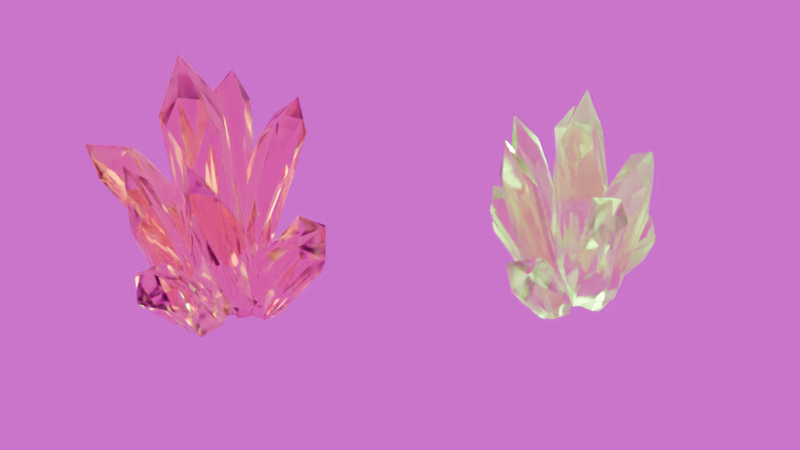 # Source: Crystals.blend  (saved by Blender 4.1.24; exported with 4.5.12 LTS)
import bpy
from mathutils import Matrix  # noqa: F401  (used for matrix-valued properties, if any)

bpy.ops.wm.read_factory_settings(use_empty=True)
scene = bpy.context.scene
scene.name = 'Scene'

# ---- collections
col_collection = bpy.data.collections.new('Collection'); scene.collection.children.link(col_collection)

# ---- images (referenced by path relative to the original .blend; pixels are not part of the script)
import os
ASSET_DIR = os.environ.get("B2B_ASSET_DIR", "")  # directory of the original .blend (textures are referenced by path, not embedded)
HERE = os.path.dirname(os.path.abspath(__file__))  # packed textures are extracted next to this script under _unpacked/

def load_image(name, relpath, width, height, colorspace="sRGB"):
    """Load a texture the original file referenced (path relative to the .blend, or extracted next to this script)."""
    p = next((c for c in (os.path.join(HERE, relpath), os.path.join(ASSET_DIR, relpath)) if relpath and os.path.exists(c)), "")
    if p:
        img = bpy.data.images.load(p, check_existing=True)
        img.name = name
    else:  # same state as the original file: an image datablock whose file is absent (Cycles renders it pink)
        img = bpy.data.images.new(name, width, height)
        img.source = "FILE"
        img.filepath = "//" + (relpath or name)
    img.colorspace_settings.name = colorspace
    return img
img_kloofendal_43d_clear_puresky_1k_exr = load_image('kloofendal_43d_clear_puresky_1k.exr', 'kloofendal_43d_clear_puresky_1k.exr', 1024, 1024, 'Linear Rec.709')

# ---- materials (node trees are filled in below, after node groups)
mat_material = bpy.data.materials.new('Material')
mat_crystal_001 = bpy.data.materials.new('Crystal.001')

# ---- material node trees
mat_material.use_nodes = True; mat_material.node_tree.nodes.clear()
_N = mat_material.node_tree.nodes; _L = mat_material.node_tree.links
n0 = _N.new('ShaderNodeBsdfPrincipled'); n0.name = 'Principled BSDF'; n0.location = (20, 200)
n0.inputs[0].default_value = (1.0, 0.4324, 0.4605, 1.0)
n0.inputs[2].default_value = 0.07456
n0.inputs[18].default_value = 1.0
n1 = _N.new('ShaderNodeOutputMaterial'); n1.name = 'Material Output'; n1.location = (310, 200)
_L.new(n0.outputs[0], n1.inputs[0])
n1.is_active_output = True
mat_crystal_001.use_nodes = True; mat_crystal_001.node_tree.nodes.clear()
_N = mat_crystal_001.node_tree.nodes; _L = mat_crystal_001.node_tree.links
n0 = _N.new('ShaderNodeBsdfPrincipled'); n0.name = 'Principled BSDF'; n0.location = (-4, 250)
n0.inputs[0].default_value = (0.9481, 1.0, 0.5225, 1.0)
n0.inputs[2].default_value = 0.1491
n0.inputs[18].default_value = 1.0
n1 = _N.new('ShaderNodeOutputMaterial'); n1.name = 'Material Output'; n1.location = (286, 250)
_L.new(n0.outputs[0], n1.inputs[0])
n1.is_active_output = True

# ---- world
world_world = bpy.data.worlds.new('World'); scene.world = world_world
world_world.use_nodes = True; world_world.node_tree.nodes.clear()
_N = world_world.node_tree.nodes; _L = world_world.node_tree.links
n0 = _N.new('ShaderNodeOutputWorld'); n0.name = 'World Output'; n0.location = (347, 106)
n1 = _N.new('ShaderNodeBackground'); n1.name = 'Background'; n1.location = (57, 106)
n2 = _N.new('ShaderNodeTexEnvironment'); n2.name = 'Environment Texture'; n2.location = (-211, 153)
n2.image = img_kloofendal_43d_clear_puresky_1k_exr
_L.new(n1.outputs[0], n0.inputs[0])
_L.new(n2.outputs[0], n1.inputs[0])
n0.is_active_output = True
world_world.color = (0.05088, 0.05088, 0.05088)
world_world.use_sun_shadow = False
world_world.sun_shadow_jitter_overblur = 0.0

# ---- cameras
cam_camera = bpy.data.cameras.new('Camera')

# ---- lights
light_point_001 = bpy.data.lights.new('Point.001', 'POINT')
light_point_001.color = (0.2993, 1.0, 0.04676)
light_point_001.transmission_factor = 0.0
light_point_001.energy = 2e+04
light_point_001.shadow_soft_size = 0.3696
light_point_001.shadow_maximum_resolution = 0.006
light_point_001.use_absolute_resolution = True
light_point_002 = bpy.data.lights.new('Point.002', 'POINT')
light_point_002.color = (1.0, 0.6536, 0.006979)
light_point_002.transmission_factor = 0.0
light_point_002.energy = 1e+04
light_point_002.shadow_soft_size = 0.3696
light_point_002.shadow_maximum_resolution = 0.006
light_point_002.use_absolute_resolution = True

# ---- meshes
me_cube_002 = bpy.data.meshes.new('Cube.002')
me_cube_002.from_pydata([(-1.739, -0.217, -0.9274), (2.745, 0.4394, 0.6949), (-1.328, 3.391, -0.4564), (2.433, -0.3944, 0.6888), (-2.747, -1.681, 0.5428), (3.54, 0.5228, 0.5667), (-2.023, 2.651, -0.2717), (3.559, 0.1986, 0.8287), (-2.995, -1.933, -0.06288), (-2.137, -2.101, 0.518), (0.9364, -0.6364, -0.5123), (-0.09729, 3.257, -0.4176), (2.439, -0.4034, 0.688), (-1.286, 3.529, -0.3338), (-2.591, -0.9291, 0.5799), (2.602, -0.6545, 0.2822), (2.065, 0.4133, 0.5064), (2.94, -2.494, -0.1198), (3.529, -0.2609, 0.5228), (-2.641, -1.892, 0.8921), (-2.018, 2.642, -0.2683), (3.44, 0.2149, 0.4182), (-0.4105, -2.142, 0.593), (-1.022, 1.719, -0.242), (2.422, 0.947, 0.2445), (-0.4269, 2.532, -0.1178), (-3.237, -2.551, -0.2408), (0.399, -1.85, -0.7638), (-2.099, -2.209, 0.004651), (-0.1616, 2.464, -0.2132), (2.291, -2.05, 0.03489), (-0.1482, 2.489, -0.2225), (-2.128, -2.098, 0.5187), (-0.1566, 2.894, -0.6678), (-2.746, -2.631, 0.05787), (-1.485, -1.294, 0.2806), (-0.9057, 3.142, -0.5794), (-2.666, -1.789, 0.3053), (-1.869, -1.165, 0.6057), (-3.065, 0.8488, 0.6628), (-1.302, 0.1594, -0.3778), (2.584, -3.264, -0.2619), (-1.92, -0.9117, 0.4958), (-0.02295, -1.295, -0.929), (-2.207, -0.7948, 0.4749), (-1.871, -0.232, -0.7891), (-1.987, 0.007415, -0.6598), (-3.231, -2.562, -0.2417), (-1.771, 0.3051, -0.6928), (1.502, 2.152, 0.7994), (-2.643, -0.6731, 0.1964), (2.911, -2.761, -0.02469), (-2.687, -0.8634, 0.1715), (-2.12, -2.712, -0.4206), (-1.083, -1.809, 0.5443), (-3.023, -1.53, -0.2307), (-2.028, -2.919, -0.1405), (-0.03095, 0.6585, 1.037), (1.721, -0.6552, -0.6802), (-1.817, -2.384, -0.1167), (-0.3592, -2.89, 0.5137), (2.281, -2.055, 0.03586), (1.366, -2.347, -0.1567), (-1.03, -2.662, 0.8672), (1.763, -3.227, -0.07025), (0.7429, -2.278, -0.7171), (0.7334, 1.555, 0.8227), (1.765, -3.22, -0.1789), (-3.157, -0.1042, 0.6095), (1.792, -3.224, -0.185), (-0.5307, -1.098, -0.5599), (1.595, -1.408, -0.9148), (2.576, -2.703, -0.4667), (-1.0, 4.112e-07, 1.0), (2.804, -2.471, -0.2847), (-1.091, -1.814, 0.5434), (2.367, 1.635, 0.7554), (1.996, 1.79, 1.046), (-1.119, -2.13, 0.1878), (-0.2147, -1.59, 0.416), (1.0, -4.112e-07, 1.0), (-1.141, -2.833, 0.4674), (-2.066, 1.126, 0.6936), (0.03722, -2.121, -0.5005), (-0.1492, -1.997, -0.5492), (0.3324, 1.368, -0.5903), (-0.8683, -2.829, 0.3618), (-3.233, 0.6829, 0.8428), (-0.536, -2.852, 0.3695), (-0.03233, 1.329e-08, 1.482), (0.7343, 1.543, 0.8233), (1.037, 0.5533, 0.4542), (0.2691, -2.35, 0.2018), (0.2801, -2.129, 0.2107), (1.013, 2.124, 0.5341), (1.928, 0.8773, 0.7714), (1.488, 0.3042, -0.836), (2.205, 1.158, 0.6189), (-1.0, -0.01507, 1.0), (1.283, 1.25, -0.7987), (-3.149, -0.1129, 0.6106), (1.847, 1.979, 0.2704), (-1.707, -0.2609, 0.3676), (-0.4494, -0.9431, 0.5803), (-0.478, 1.0, 0.7466), (-1.98, 0.07435, 0.7805), (0.2864, -1.0, 1.0), (0.8561, -0.7775, -0.3872), (-1.655, 0.323, 0.6606), (-1.658, 0.3581, 0.6589), (0.5647, -0.8561, 0.8436), (0.8709, -0.4511, 0.8282), (-1.642, 1.436, 0.3008), (-2.463, 1.121, 0.4586), (1.0, 0.6166, 0.5044), (0.7252, 0.8164, 0.4948), (-0.9684, -0.3484, -0.2761), (-0.9687, -0.3464, -0.277), (-0.9648, -0.3449, -0.1055), (-0.9997, -0.1937, -0.4219), (-1.0, -0.1923, -0.4221), (-1.0, -0.1242, 0.08126), (-0.867, 0.05336, -0.5549), (-0.7238, 0.4418, 0.2194), (-0.7348, 0.4208, 0.2263), (-0.8661, 0.161, 0.2285), (-0.5432, 1.0, -0.03699), (-0.01799, 0.8779, -0.2719), (-0.2261, 1.0, -0.1949), (0.6791, 0.8271, 0.3573), (0.7253, 0.8145, 0.3834), (0.2546, 0.8878, -0.4098), (0.2621, 0.928, -0.4224), (0.2739, 0.8603, -0.05555), (0.4635, 0.8393, 0.208), (0.4606, 0.8398, 0.2023), (1.0, 0.6087, 0.4604), (1.0, 0.5303, 0.4137), (1.0, 0.4666, 0.327), (0.9901, 0.6231, 0.4618), (0.2942, 1.099, -0.4759), (0.3087, 1.315, -0.608), (0.4285, 1.321, -0.6717), (0.4928, 1.319, -0.709), (0.5471, 1.314, -0.7283), (0.5336, 1.306, -0.7392), (-0.002991, -0.9929, -0.9094), (0.04489, -1.0, -0.9282), (0.3045, -0.946, -0.2031), (0.5644, -0.9904, -0.3586), (-0.01061, -0.9967, -0.9069), (-0.01685, -1.0, -0.9029), (0.09125, -1.0, -0.2246), (-0.06722, -0.9952, -0.8678), (-0.2035, -0.9767, -0.3515), (-0.3661, -0.9256, -0.6553), (-0.3395, -0.9398, -0.4208), (0.6403, -0.9421, -0.4299), (0.7299, -0.6764, -0.6017), (0.7292, -0.6761, -0.6026), (0.7212, -0.4358, -0.8409), (0.6139, -1.813, -0.5919), (0.4701, -1.813, -0.7007), (0.4002, -1.404, -0.9094), (0.72, -0.9725, -0.5107), (0.763, -1.178, -0.4485), (0.762, -1.22, -0.4374), (0.8004, -1.55, -0.3894), (0.7622, -1.218, -0.4381), (0.7484, -0.8638, -0.5353), (0.7224, -0.7216, -0.5776), (0.7313, -0.6763, -0.6027), (0.7612, -1.762, -0.4677), (0.3853, -1.681, -0.7625), (0.3193, -1.561, -0.8198), (0.4012, -1.738, -0.734), (0.8019, -1.603, -0.3968), (0.7988, -1.561, -0.3886), (-0.8029, -0.7991, -0.5802), (-0.4907, -0.8912, -0.7385), (-0.6705, -0.8485, -0.6359), (-0.532, -0.8804, -0.6875), (-0.5058, -0.887, -0.7144), (-0.8732, -0.8023, -0.4588), (-0.8393, -0.5018, -0.5223), (-1.0, -0.1932, -0.4293), (-0.9071, -0.4013, -0.4533), (-0.9886, -0.253, -0.4029), (-0.9737, -0.3352, -0.3988), (-0.9284, -0.3805, -0.4308), (-0.8895, 0.006905, -0.5691), (-0.8577, -0.7643, -0.573), (-0.8728, -0.8004, -0.5205), (-0.872, -0.8006, -0.5193), (-0.8635, -0.8033, -0.5039), (-0.8634, -0.8007, -0.4701), (-0.8611, -0.8015, -0.4726), (-0.8557, -0.8046, -0.4923), (-0.8558, -0.8045, -0.4924), (-1.676, -0.2347, -0.02556), (-1.67, -0.1659, -0.1012), (-1.632, -0.2729, -0.008299), (-1.037, -0.1921, -0.4038), (-1.325, -0.3069, -0.1328), (-1.395, -0.2988, -0.07314), (-1.556, -0.2811, -0.01853), (-1.345, 0.1147, -0.3379), (-1.318, 0.1327, -0.356), (-0.97, 0.08663, -0.5136), (-1.269, 0.1465, -0.3837), (-2.276, -1.27, -0.1732), (-2.269, -1.337, -0.1606), (-2.097, -1.326, -0.1596), (-1.848, -0.2913, -0.801), (-1.853, -0.2417, -0.7983), (-1.684, -0.3314, -0.8828), (-1.787, -0.4107, -0.8325), (-1.814, -0.3256, -0.8182), (-1.825, -0.3627, -0.8131), (-2.11, -0.8988, -0.4193), (-2.011, -0.5709, -0.5465), (-1.923, -0.3427, -0.7138), (-1.861, -0.2249, -0.7898), (-2.012, -0.6136, -0.529), (-2.1, -0.8296, -0.447), (-1.525, -0.2964, -0.9205), (-1.261, -1.092, -0.4118), (-0.8678, 0.07127, -0.5997), (-0.8454, 0.1356, -0.5881), (-0.8603, 0.0877, -0.5969), (-1.303, 0.6247, -0.4986), (-1.143, 0.3853, -0.511), (-1.106, 0.9872, -0.3931), (-1.084, 1.037, -0.3796), (-1.047, 1.095, -0.3705), (-0.7071, 1.307, -0.3545), (-1.313, 0.7502, -0.4774), (-0.1776, 1.355, -0.387), (0.2132, 1.333, -0.5706), (-0.09511, 1.311, -0.4029), (0.03311, 1.279, -0.4488), (0.2954, 1.176, -0.5211), (0.2994, 1.177, -0.5238), (0.2996, 1.18, -0.5253), (0.242, 1.36, -0.716), (-0.5524, 1.405, -0.3461), (0.1857, 1.348, -0.6198), (0.3011, 1.276, -0.8029), (0.3, 1.18, -0.5242), (-1.348, 0.3323, -0.5821), (-1.535, 0.376, -0.6724), (-1.519, 0.3703, -0.665), (-1.529, 0.4059, -0.7026), (-1.471, 0.4104, -0.8632), (-1.437, 0.3059, -0.9137), (-0.8815, 0.09867, -0.5928), (-1.504, 0.4911, -0.8073), (-1.273, 0.275, -0.5572), (-1.272, 0.2745, -0.5568), (-1.159, 0.2086, -0.5467), (1.0, -4.112e-07, -0.2125), (0.8877, -0.607, -0.5216), (0.896, -0.5443, -0.4661), (0.9795, -0.07163, -0.2308), (0.9323, -0.3418, -0.2801), (1.0, 0.03083, -0.2104), (1.0, 0.1355, -0.1887), (0.8153, -0.4719, -0.7187), (0.8105, -0.4586, -0.7359), (0.8651, -0.6103, -0.5394), (1.616, 0.6361, -0.6292), (1.648, 0.7088, -0.589), (1.79, 0.8649, -0.3074), (1.597, 0.598, -0.6566), (1.908, 0.994, -0.07207), (1.922, 0.9547, -0.0104), (1.921, 0.8963, 0.02225), (1.559, 0.4811, -0.7158), (1.555, 0.384, -0.7002), (1.932, 0.8326, 0.06402), (1.561, 0.5038, -0.7172), (1.469, 0.4165, 0.1503), (1.522, 0.3484, -0.7123), (1.746, 0.64, 0.1057), (1.774, 0.6676, 0.07878), (1.505, 0.4499, 0.1787), (1.045, -0.07159, -0.9029), (1.641, 0.5619, 0.1734), (0.8877, -0.4756, -0.7215), (-0.394, 1.785, -0.8994), (-0.01063, -1.286, -0.9328), (1.341, -1.708, -0.9308), (-1.733, -0.2136, -0.9292), (-1.574, 1.214, -0.912), (-1.371, -1.527, -0.9425), (-0.5604, -1.279, -0.9355), (-1.418, 0.3108, -0.9216), (1.488, 0.5292, -0.9043), (1.461, 0.3354, -0.9067), (1.323, 0.9475, -0.9004), (1.454, 0.617, -0.9035), (-1.01, 1.549, -0.9052), (-1.634, -1.057, -0.9384), (0.1494, 1.509, -0.8998), (0.7599, -0.3182, -0.9178), (1.007, -0.1267, -0.9143), (0.888, -0.329, -0.9172), (0.9454, -0.3025, -0.9166), (0.6303, -1.666, -0.9339), (-1.447, 0.3885, -0.9208), (1.418, -0.6646, -0.9184), (-1.588, -0.3819, -0.9304), (-1.501, 1.372, -0.9098), (1.098, -0.02889, -0.9127), (0.6587, 1.146, -0.9014), (0.04374, -1.0, -0.9292), (-0.0211, -1.0, -0.9296), (0.4022, -1.339, -0.9313), (1.395, -0.5771, -0.9175), (-0.1552, -0.9708, -0.9299), (-0.3266, -0.8421, -0.9293), (0.7573, -1.782, -0.9346), (0.5173, -0.5492, -0.9217), (-1.486, -0.2845, -0.9287), (0.9971, -1.778, -0.9334), (0.8602, 1.246, -0.8993), (1.543, -1.24, -0.9244), (1.502, -1.476, -0.9273), (0.2565, 1.191, -0.903), (1.012, -0.1004, -0.914), (1.011, 1.227, -0.8987), (0.7507, 1.239, -0.8999), (0.04858, -0.9954, -0.9292), (1.108, -0.5157, -0.9183)], [], [(80, 106, 110, 111), (57, 80, 114, 115), (189, 186, 184, 183, 103, 98, 73, 121, 118, 116, 117, 119, 120, 185, 187, 188), (260, 80, 111, 107, 261, 262, 264, 263), (125, 121, 73, 104, 126, 123, 124), (185, 120, 122, 228, 229, 227, 190), (80, 89, 106), (131, 132, 127, 57, 115, 130, 129, 134, 135, 133), (127, 128, 126, 104, 57), (80, 57, 89), (89, 73, 98, 106), (320, 319, 179), (191, 178, 180, 192), (148, 149, 110, 106, 152), (137, 136, 114, 80, 260, 265, 266, 138), (57, 73, 89), (98, 103, 106), (104, 73, 57), (155, 151, 153), (149, 157, 107, 111, 110), (315, 332, 147), (261, 107, 157, 158, 159, 267, 269), (115, 114, 136, 139, 130), (82, 105, 108, 109), (39, 82, 112, 113), (203, 202, 119, 117, 116, 118, 102, 100, 68, 200, 199, 201, 205, 204), (82, 109, 123, 126, 128, 127, 132, 140), (228, 122, 120, 119, 202, 208, 209, 207, 206, 200, 68, 230, 231), (82, 87, 105), (233, 232, 39, 113, 235, 234), (39, 232, 236), (82, 39, 87), (87, 68, 100, 105), (124, 108, 105, 125), (241, 240, 239, 237, 112, 82, 140, 242), (243, 141, 142, 238), (39, 68, 87), (105, 100, 102), (39, 236, 230, 68), (121, 125, 105, 102, 118), (124, 123, 109, 108), (113, 112, 237), (245, 235, 113), (237, 245, 113), (246, 238, 142, 143, 144, 244), (95, 97, 76), (49, 76, 101), (136, 137, 91, 90, 66, 133, 135, 134, 129, 130, 139), (248, 242, 140, 132, 131, 133, 66, 94, 85, 141, 243), (76, 77, 95), (325, 49, 101, 99, 330), (76, 49, 77), (77, 66, 90, 95), (142, 141, 85, 143), (49, 66, 77), (90, 91, 95), (66, 49, 94), (281, 95, 91, 137, 138, 266), (284, 279, 97, 95, 281, 285, 287, 283), (313, 298, 96), (299, 99, 101, 300), (330, 99, 299), (60, 81, 86, 88), (332, 290, 43, 150, 146, 147), (22, 60, 92, 93), (156, 155, 70, 78, 75, 54), (161, 60, 88, 83, 162), (154, 156, 54, 79, 148, 152), (317, 163, 43, 290), (60, 63, 81), (166, 168, 165, 164, 22, 93, 167), (170, 171, 158, 157, 149, 148, 79, 22, 164, 169), (60, 22, 63), (63, 54, 75, 81), (151, 150, 43, 70, 155, 153), (171, 159, 158), (43, 84, 86, 81), (92, 60, 161, 172), (22, 54, 63), (81, 75, 78), (54, 22, 79), (43, 81, 78, 70), (83, 88, 86, 84), (175, 162, 83, 84, 43, 163, 174, 173), (177, 167, 93, 92, 172, 176), (41, 64, 67, 69), (173, 174, 27), (17, 41, 72, 74), (169, 164, 165, 168, 166, 167, 177, 62, 61, 30, 170), (324, 41, 69, 65, 321), (159, 171, 170, 30, 58, 288, 267), (322, 160, 333), (41, 51, 64), (310, 17, 74, 71, 326), (41, 17, 51), (51, 30, 61, 64), (175, 173, 27), (27, 65, 67, 64), (324, 291, 72, 41), (17, 30, 51), (64, 61, 62), (30, 17, 58), (162, 175, 27, 64, 62, 177, 176, 172, 161), (65, 69, 67), (28, 56, 59), (211, 210, 8, 28, 212), (180, 178, 28, 59, 181), (28, 34, 56), (210, 219, 8), (224, 223, 220, 221, 222, 45, 55, 8, 219), (8, 34, 28), (34, 26, 47, 56), (222, 214, 45), (226, 212, 28, 178, 191), (8, 26, 34), (56, 47, 53), (26, 8, 55), (295, 56, 53, 294), (14, 38, 42, 44), (4, 14, 50, 52), (198, 197, 196, 35, 32, 9, 226, 191, 192, 193, 194), (200, 206, 40, 249, 251, 250, 252, 14, 44, 199), (226, 9, 37, 211, 212), (14, 19, 38), (223, 4, 52, 46, 0, 217, 213, 214, 222, 221, 220), (224, 219, 210, 211, 37, 4, 223), (0, 216, 218, 217), (14, 4, 19), (296, 292, 0, 253, 254), (19, 9, 32, 38), (0, 225, 215, 216), (203, 204, 42, 38, 187, 185, 190, 227, 255, 208, 202), (252, 256, 48, 50, 14), (4, 9, 19), (38, 32, 35), (9, 4, 37), (187, 38, 35, 196, 195, 183, 184, 186, 189, 188), (201, 199, 44, 42, 204, 205), (40, 206, 207, 209), (258, 257, 249, 40, 209, 208, 255, 259), (50, 48, 46, 52), (48, 256, 253, 0, 46), (11, 25, 29, 31), (2, 11, 33, 36), (258, 259, 231, 230, 236, 232, 233, 23, 20, 6, 250, 251, 249, 257), (247, 11, 31, 248, 243, 238, 246, 244), (11, 13, 25), (301, 2, 36, 289), (11, 2, 13), (13, 6, 20, 25), (296, 254, 309), (241, 29, 25, 239, 240), (303, 33, 11, 247, 328), (2, 6, 13), (25, 20, 23), (237, 239, 25, 23, 233, 234, 235, 245), (255, 227, 229, 228, 231, 259), (248, 31, 29, 241, 242), (303, 289, 36, 33), (5, 18, 21), (1, 5, 24), (261, 269, 10, 15, 12, 3, 264, 262), (270, 271, 5, 21, 280, 273), (266, 265, 260, 263, 264, 3, 16, 285, 281), (5, 7, 18), (1, 24, 274, 275, 276, 279, 284), (16, 1, 284, 283, 287, 285), (5, 1, 7), (7, 3, 12, 18), (24, 5, 271, 272), (1, 3, 7), (18, 12, 15), (16, 3, 1), (307, 18, 15, 10, 306), (329, 286, 305), (274, 24, 272), (71, 327, 326), (143, 85, 94, 49, 325, 331, 145, 144), (288, 58, 318, 333, 160, 268), (197, 198, 194, 193, 192, 180, 181, 182, 179, 319, 316, 151, 155, 156, 154, 152, 106, 103, 183, 195, 196), (150, 151, 316, 315, 147, 146), (247, 244, 144, 145, 314, 328), (145, 331, 314), (96, 278, 282, 286, 329, 313), (225, 323, 311, 215), (58, 17, 310, 318), (163, 317, 308, 27, 174), (27, 308, 321, 65), (332, 315, 316, 319, 320, 295, 294, 302, 311, 323, 292, 296, 309, 293, 312, 301, 289, 303, 328, 314, 331, 325, 330, 299, 300, 297, 298, 313, 329, 305, 307, 306, 304, 322, 333, 318, 310, 326, 327, 291, 324, 321, 308, 317, 290), (21, 18, 307, 305, 286, 282, 278, 277, 280), (268, 160, 322, 304), (268, 304, 306, 10, 269, 267, 288), (216, 215, 311, 302, 26, 55, 45, 214, 213, 217, 218), (2, 301, 312), (278, 96, 298, 297, 76, 97, 279, 276, 275, 274, 272, 271, 270, 273, 280, 277), (76, 297, 300, 101), (182, 181, 59, 56, 295, 320, 179), (47, 26, 302, 294, 53), (252, 250, 6, 293, 309, 254, 253, 256), (6, 2, 312, 293), (225, 0, 292, 323), (72, 291, 327, 71, 74)])
_uv = me_cube_002.uv_layers.new(name='UVMap')
_uv.uv.foreach_set('vector', [0.625, 0.625, 0.7142, 0.75, 0.649, 0.7429, 0.6077, 0.6934, 0.6331, 0.3845, 0.625, 0.625, 0.563, 0.5479, 0.5628, 0.4808, 0.4464, 0.09622, 0.444, 0.09265, 0.4364, 0.07274, 0.4427, 0.04029, 0.5725, 0.347, 0.625, 0.1231, 0.625, 0.125, 0.5102, 0.1095, 0.4861, 0.1172, 0.465, 0.106, 0.4649, 0.106, 0.4473, 0.101, 0.4472, 0.101, 0.4463, 0.1008, 0.4495, 0.1018, 0.4498, 0.1007, 0.4734, 0.625, 0.625, 0.625, 0.6077, 0.6934, 0.4516, 0.7402, 0.4348, 0.7149, 0.4418, 0.7057, 0.4653, 0.6758, 0.4713, 0.6358, 0.533, 0.1631, 0.5102, 0.1095, 0.625, 0.125, 0.6276, 0.3471, 0.5078, 0.3099, 0.537, 0.218, 0.5375, 0.2139, 0.4463, 0.1008, 0.4472, 0.101, 0.4319, 0.1445, 0.4275, 0.1566, 0.4263, 0.1491, 0.4259, 0.1464, 0.4297, 0.1362, 0.625, 0.625, 0.754, 0.625, 0.7142, 0.75, 0.4493, 0.4157, 0.4471, 0.4167, 0.4673, 0.3758, 0.6331, 0.3845, 0.5628, 0.4808, 0.5488, 0.4817, 0.5453, 0.4756, 0.5267, 0.447, 0.526, 0.4466, 0.4938, 0.4199, 0.4673, 0.3567, 0.4795, 0.3342, 0.5078, 0.3099, 0.6276, 0.3471, 0.6331, 0.3845, 0.625, 0.625, 0.7481, 0.5359, 0.754, 0.625, 0.754, 0.625, 0.875, 0.625, 0.875, 0.6269, 0.7142, 0.75, 0.2951, 0.6304, 0.2721, 0.7464, 0.3435, 0.7366, 0.4155, 0.6758, 0.4072, 0.7049, 0.3818, 0.7314, 0.4249, 0.7254, 0.4751, 0.8342, 0.4554, 0.803, 0.6092, 0.7826, 0.625, 0.8392, 0.4719, 0.8636, 0.5517, 0.5587, 0.5576, 0.5489, 0.563, 0.5479, 0.625, 0.625, 0.4734, 0.625, 0.4737, 0.6211, 0.4764, 0.6081, 0.5409, 0.5667, 0.7481, 0.5359, 0.875, 0.625, 0.754, 0.625, 0.875, 0.6269, 0.5725, 0.347, 0.625, 0.8392, 0.6276, 0.3471, 0.625, 0.125, 0.7481, 0.5359, 0.4153, 0.8168, 0.3871, 0.8771, 0.3911, 0.869, 0.4554, 0.803, 0.4463, 0.7877, 0.4516, 0.7402, 0.6077, 0.6934, 0.6092, 0.7826, 0.3838, 0.8695, 0.3839, 0.8684, 0.384, 0.8694, 0.4348, 0.7149, 0.4516, 0.7402, 0.4463, 0.7877, 0.4248, 0.7433, 0.4247, 0.7434, 0.4102, 0.7071, 0.4326, 0.7181, 0.5628, 0.4808, 0.563, 0.5479, 0.5576, 0.5489, 0.5578, 0.5455, 0.5488, 0.4817, 0.6162, 0.6141, 0.7142, 0.75, 0.649, 0.7429, 0.6331, 0.7511, 0.6331, 0.3845, 0.6162, 0.6141, 0.563, 0.5479, 0.5977, 0.433, 0.5089, 0.1642, 0.4705, 0.1041, 0.4677, 0.1037, 0.4811, 0.1358, 0.4811, 0.1359, 0.5046, 0.1866, 0.5725, 0.347, 0.625, 0.1231, 0.625, 0.125, 0.5166, 0.1103, 0.5269, 0.151, 0.5288, 0.1712, 0.5262, 0.179, 0.517, 0.1783, 0.6162, 0.6141, 0.6331, 0.7511, 0.5536, 0.7463, 0.506, 0.6432, 0.4816, 0.6444, 0.469, 0.6734, 0.4461, 0.6627, 0.4393, 0.6221, 0.4457, 0.1691, 0.4499, 0.1528, 0.4677, 0.104, 0.4677, 0.1037, 0.4705, 0.1041, 0.4565, 0.1596, 0.4768, 0.172, 0.4808, 0.1693, 0.4834, 0.1658, 0.5166, 0.1103, 0.625, 0.125, 0.4639, 0.2673, 0.4597, 0.2194, 0.6162, 0.6141, 0.7507, 0.5742, 0.7142, 0.75, 0.4761, 0.3897, 0.4742, 0.3762, 0.6331, 0.3845, 0.5977, 0.433, 0.4712, 0.4731, 0.4773, 0.4052, 0.6331, 0.3845, 0.4742, 0.3578, 0.467, 0.3022, 0.6162, 0.6141, 0.7481, 0.5359, 0.7507, 0.5742, 0.7507, 0.5742, 0.875, 0.625, 0.875, 0.6269, 0.7142, 0.75, 0.5412, 0.7643, 0.6092, 0.7826, 0.625, 0.8392, 0.5415, 0.8217, 0.434, 0.6056, 0.4469, 0.5833, 0.4545, 0.5764, 0.4577, 0.5669, 0.563, 0.5479, 0.6162, 0.6141, 0.4393, 0.6221, 0.4336, 0.6053, 0.4335, 0.6048, 0.4236, 0.5759, 0.4141, 0.5747, 0.4296, 0.5719, 0.7481, 0.5359, 0.875, 0.625, 0.7507, 0.5742, 0.625, 0.8392, 0.875, 0.6269, 0.5725, 0.347, 0.7481, 0.5359, 0.4832, 0.3236, 0.4639, 0.2673, 0.625, 0.125, 0.5244, 0.8103, 0.5415, 0.8217, 0.625, 0.8392, 0.5706, 0.8583, 0.5001, 0.7917, 0.5412, 0.7643, 0.5536, 0.7463, 0.6331, 0.7511, 0.6092, 0.7826, 0.5977, 0.433, 0.563, 0.5479, 0.4577, 0.5669, 0.472, 0.5216, 0.4712, 0.4731, 0.5977, 0.433, 0.4577, 0.5669, 0.472, 0.5216, 0.5977, 0.433, 0.4244, 0.5484, 0.4296, 0.5719, 0.4141, 0.5747, 0.4087, 0.5729, 0.4055, 0.5759, 0.4121, 0.5227, 0.6898, 0.737, 0.6077, 0.6934, 0.625, 0.625, 0.6331, 0.3845, 0.625, 0.625, 0.5628, 0.4808, 0.5735, 0.3287, 0.567, 0.3338, 0.5725, 0.347, 0.625, 0.1231, 0.625, 0.125, 0.5047, 0.1087, 0.5381, 0.1587, 0.5388, 0.1599, 0.5595, 0.2119, 0.5631, 0.2253, 0.5737, 0.3239, 0.4474, 0.2437, 0.4474, 0.2432, 0.4534, 0.2221, 0.4588, 0.1809, 0.46, 0.1712, 0.5047, 0.1087, 0.625, 0.125, 0.6276, 0.3471, 0.4397, 0.2887, 0.4369, 0.2802, 0.4472, 0.2438, 0.625, 0.625, 0.7036, 0.625, 0.6898, 0.737, 0.4011, 0.4202, 0.6331, 0.3845, 0.5628, 0.4808, 0.4161, 0.4905, 0.4017, 0.4485, 0.625, 0.625, 0.7481, 0.5359, 0.7036, 0.625, 0.7036, 0.625, 0.875, 0.625, 0.875, 0.6269, 0.6898, 0.737, 0.4241, 0.3062, 0.4262, 0.3046, 0.4397, 0.2887, 0.4215, 0.3087, 0.7481, 0.5359, 0.875, 0.625, 0.7036, 0.625, 0.875, 0.6269, 0.5725, 0.347, 0.621, 0.8057, 0.625, 0.125, 0.7481, 0.5359, 0.6276, 0.3471, 0.5351, 0.8313, 0.621, 0.8057, 0.5706, 0.8583, 0.5648, 0.8529, 0.5533, 0.8445, 0.4859, 0.8482, 0.53, 0.7358, 0.5309, 0.6853, 0.6077, 0.6934, 0.621, 0.8057, 0.5351, 0.8313, 0.5393, 0.8261, 0.5403, 0.7882, 0.533, 0.7488, 0.3924, 0.7644, 0.3973, 0.6585, 0.4064, 0.6722, 0.4013, 0.5391, 0.4161, 0.4905, 0.5628, 0.4808, 0.3996, 0.6061, 0.3537, 0.5165, 0.3915, 0.5254, 0.3855, 0.5614, 0.625, 0.625, 0.7142, 0.75, 0.649, 0.7429, 0.6077, 0.6934, 0.206, 0.7102, 0.246, 0.748, 0.246, 0.75, 0.1986, 0.7143, 0.1989, 0.7133, 0.2063, 0.711, 0.6331, 0.3845, 0.625, 0.625, 0.563, 0.5479, 0.5628, 0.4808, 0.4547, 0.102, 0.4177, 0.0456, 0.4364, 0.02556, 0.5725, 0.347, 0.625, 0.1231, 0.625, 0.125, 0.4277, 0.625, 0.625, 0.625, 0.6077, 0.6934, 0.4516, 0.7402, 0.412, 0.6806, 0.4672, 0.1439, 0.4547, 0.102, 0.625, 0.125, 0.6276, 0.3471, 0.4923, 0.305, 0.4903, 0.245, 0.2982, 0.6895, 0.3068, 0.691, 0.246, 0.75, 0.246, 0.748, 0.625, 0.625, 0.754, 0.625, 0.7142, 0.75, 0.4415, 0.4243, 0.4414, 0.424, 0.4391, 0.4171, 0.4307, 0.3739, 0.6331, 0.3845, 0.5628, 0.4808, 0.4552, 0.4879, 0.4166, 0.3171, 0.412, 0.3112, 0.4121, 0.3111, 0.4444, 0.3429, 0.4574, 0.3419, 0.4923, 0.305, 0.6276, 0.3471, 0.6331, 0.3845, 0.4307, 0.3506, 0.4236, 0.339, 0.625, 0.625, 0.7481, 0.5359, 0.754, 0.625, 0.754, 0.625, 0.875, 0.625, 0.875, 0.6269, 0.7142, 0.75, 0.2977, 0.4965, 0.2965, 0.492, 0.246, 0.75, 0.4293, 0.7248, 0.4127, 0.5314, 0.3132, 0.5067, 0.412, 0.3112, 0.4115, 0.3118, 0.4121, 0.3111, 0.375, 0.879, 0.4444, 0.8045, 0.6092, 0.7826, 0.625, 0.8392, 0.563, 0.5479, 0.625, 0.625, 0.4277, 0.625, 0.4453, 0.5691, 0.7481, 0.5359, 0.875, 0.625, 0.754, 0.625, 0.625, 0.8392, 0.875, 0.6269, 0.5725, 0.347, 0.625, 0.125, 0.7481, 0.5359, 0.6276, 0.3471, 0.375, 0.879, 0.625, 0.8392, 0.5706, 0.8583, 0.4293, 0.7248, 0.4516, 0.7402, 0.6077, 0.6934, 0.6092, 0.7826, 0.4444, 0.8045, 0.4066, 0.7087, 0.412, 0.6806, 0.4516, 0.7402, 0.4444, 0.8045, 0.375, 0.879, 0.375, 0.7592, 0.3918, 0.7554, 0.4016, 0.7212, 0.4553, 0.4908, 0.4552, 0.4879, 0.5628, 0.4808, 0.563, 0.5479, 0.4453, 0.5691, 0.4535, 0.5056, 0.6162, 0.6141, 0.7142, 0.75, 0.649, 0.7429, 0.6331, 0.7511, 0.2639, 0.7963, 0.2728, 0.7677, 0.2815, 0.8137, 0.6331, 0.3845, 0.6162, 0.6141, 0.563, 0.5479, 0.5977, 0.433, 0.4429, 0.08753, 0.4495, 0.0815, 0.4672, 0.0962, 0.4701, 0.09948, 0.4702, 0.09966, 0.4909, 0.153, 0.4913, 0.1553, 0.5725, 0.347, 0.625, 0.1231, 0.625, 0.125, 0.4304, 0.09869, 0.4059, 0.6236, 0.6162, 0.6141, 0.6331, 0.7511, 0.4516, 0.7402, 0.3987, 0.6606, 0.4248, 0.1085, 0.4248, 0.1089, 0.4304, 0.09869, 0.625, 0.125, 0.4397, 0.2887, 0.4024, 0.1748, 0.4006, 0.1627, 0.2147, 0.5948, 0.176, 0.5919, 0.2203, 0.5337, 0.6162, 0.6141, 0.7507, 0.5742, 0.7142, 0.75, 0.3887, 0.3717, 0.6331, 0.3845, 0.5977, 0.433, 0.4161, 0.4905, 0.408, 0.4668, 0.6162, 0.6141, 0.7481, 0.5359, 0.7507, 0.5742, 0.7507, 0.5742, 0.875, 0.625, 0.875, 0.6269, 0.7142, 0.75, 0.3016, 0.8016, 0.2919, 0.7327, 0.2815, 0.8137, 0.4205, 0.7965, 0.4516, 0.7402, 0.6092, 0.7826, 0.625, 0.8392, 0.4059, 0.6236, 0.4145, 0.5746, 0.563, 0.5479, 0.6162, 0.6141, 0.7481, 0.5359, 0.875, 0.625, 0.7507, 0.5742, 0.625, 0.8392, 0.875, 0.6269, 0.5725, 0.347, 0.625, 0.125, 0.7481, 0.5359, 0.4397, 0.2887, 0.432, 0.7904, 0.4217, 0.7867, 0.4205, 0.7965, 0.625, 0.8392, 0.5706, 0.8583, 0.4863, 0.7787, 0.4864, 0.7809, 0.4785, 0.7863, 0.4547, 0.7871, 0.4516, 0.7402, 0.6331, 0.7511, 0.6092, 0.7826, 0.625, 0.625, 0.6898, 0.737, 0.6077, 0.6934, 0.5804, 0.472, 0.5768, 0.4616, 0.6331, 0.3845, 0.625, 0.625, 0.5752, 0.5097, 0.4499, 0.6527, 0.4604, 0.625, 0.625, 0.625, 0.6077, 0.6934, 0.4395, 0.6757, 0.625, 0.625, 0.7036, 0.625, 0.6898, 0.737, 0.5768, 0.4616, 0.5239, 0.4013, 0.6331, 0.3845, 0.5137, 0.3614, 0.4915, 0.3427, 0.4873, 0.3363, 0.4562, 0.3037, 0.439, 0.2895, 0.4397, 0.2887, 0.6276, 0.3471, 0.6331, 0.3845, 0.5195, 0.3695, 0.7481, 0.5359, 0.7036, 0.625, 0.625, 0.625, 0.7036, 0.625, 0.875, 0.625, 0.875, 0.6269, 0.6898, 0.737, 0.439, 0.2895, 0.4317, 0.2982, 0.4397, 0.2887, 0.507, 0.5981, 0.5752, 0.5097, 0.625, 0.625, 0.4604, 0.625, 0.4621, 0.6126, 0.7481, 0.5359, 0.875, 0.625, 0.7036, 0.625, 0.621, 0.8057, 0.875, 0.6269, 0.5725, 0.347, 0.625, 0.125, 0.7481, 0.5359, 0.6276, 0.3471, 0.4117, 0.8681, 0.621, 0.8057, 0.5706, 0.8583, 0.4311, 0.7266, 0.625, 0.625, 0.7142, 0.75, 0.649, 0.7429, 0.6077, 0.6934, 0.6331, 0.3845, 0.625, 0.625, 0.563, 0.5479, 0.5628, 0.4808, 0.4425, 0.04547, 0.4425, 0.04554, 0.4441, 0.04376, 0.5725, 0.347, 0.625, 0.1231, 0.625, 0.125, 0.4607, 0.1028, 0.4281, 0.04376, 0.437, 0.03927, 0.4372, 0.03905, 0.4401, 0.04109, 0.503, 0.7056, 0.4589, 0.738, 0.4516, 0.7402, 0.4183, 0.6901, 0.4069, 0.6348, 0.4057, 0.6294, 0.4005, 0.625, 0.625, 0.625, 0.6077, 0.6934, 0.5161, 0.7208, 0.4607, 0.1028, 0.625, 0.125, 0.6276, 0.3471, 0.5282, 0.3162, 0.5205, 0.2528, 0.625, 0.625, 0.754, 0.625, 0.7142, 0.75, 0.4449, 0.3746, 0.6331, 0.3845, 0.5628, 0.4808, 0.4161, 0.4905, 0.375, 0.371, 0.3942, 0.372, 0.3968, 0.4001, 0.3966, 0.4085, 0.3978, 0.4137, 0.4119, 0.4199, 0.4417, 0.3862, 0.4618, 0.3491, 0.468, 0.3417, 0.5213, 0.3291, 0.5282, 0.3162, 0.6276, 0.3471, 0.6331, 0.3845, 0.4449, 0.3529, 0.375, 0.3412, 0.3924, 0.327, 0.3955, 0.3432, 0.3942, 0.3444, 0.625, 0.625, 0.7481, 0.5359, 0.754, 0.625, 0.3311, 0.5924, 0.2835, 0.5009, 0.2838, 0.5, 0.3577, 0.6013, 0.3331, 0.5904, 0.754, 0.625, 0.875, 0.625, 0.875, 0.6269, 0.7142, 0.75, 0.375, 0.3412, 0.318, 0.4137, 0.3623, 0.3609, 0.3924, 0.327, 0.4954, 0.7994, 0.5065, 0.7962, 0.6092, 0.7826, 0.625, 0.8392, 0.4496, 0.8671, 0.4425, 0.8289, 0.4188, 0.8354, 0.4138, 0.8385, 0.415, 0.836, 0.4283, 0.8218, 0.4461, 0.8133, 0.4005, 0.625, 0.383, 0.6122, 0.4055, 0.5763, 0.563, 0.5479, 0.625, 0.625, 0.7481, 0.5359, 0.875, 0.625, 0.754, 0.625, 0.625, 0.8392, 0.875, 0.6269, 0.5725, 0.347, 0.625, 0.125, 0.7481, 0.5359, 0.6276, 0.3471, 0.4496, 0.8671, 0.625, 0.8392, 0.5706, 0.8583, 0.4373, 0.7324, 0.4377, 0.7333, 0.4397, 0.7365, 0.4287, 0.7843, 0.4408, 0.8177, 0.4447, 0.8251, 0.4504, 0.8467, 0.5202, 0.7557, 0.5161, 0.7208, 0.6077, 0.6934, 0.6092, 0.7826, 0.5065, 0.7962, 0.5197, 0.799, 0.4516, 0.7402, 0.4589, 0.738, 0.4469, 0.6333, 0.4505, 0.7497, 0.4222, 0.7186, 0.4221, 0.7184, 0.4183, 0.6901, 0.4516, 0.7402, 0.4505, 0.7497, 0.4283, 0.8218, 0.415, 0.836, 0.4235, 0.7562, 0.563, 0.5479, 0.4055, 0.5763, 0.4161, 0.4905, 0.5628, 0.4808, 0.4055, 0.5763, 0.383, 0.6122, 0.3577, 0.6013, 0.2838, 0.5, 0.3915, 0.5254, 0.6162, 0.6141, 0.7142, 0.75, 0.649, 0.7429, 0.6331, 0.7511, 0.6331, 0.3845, 0.6162, 0.6141, 0.563, 0.5479, 0.5977, 0.433, 0.4569, 0.09141, 0.4542, 0.06762, 0.4681, 0.1003, 0.4832, 0.1418, 0.4926, 0.1578, 0.5149, 0.2101, 0.5191, 0.2209, 0.5725, 0.347, 0.625, 0.1231, 0.625, 0.125, 0.4482, 0.1011, 0.4488, 0.1021, 0.457, 0.1031, 0.4569, 0.09153, 0.4574, 0.6213, 0.6162, 0.6141, 0.6331, 0.7511, 0.4992, 0.743, 0.499, 0.7427, 0.5002, 0.7141, 0.4924, 0.6949, 0.4764, 0.6517, 0.6162, 0.6141, 0.7507, 0.5742, 0.7142, 0.75, 0.471, 0.376, 0.6331, 0.3845, 0.5977, 0.433, 0.4772, 0.4712, 0.6162, 0.6141, 0.7481, 0.5359, 0.7507, 0.5742, 0.7507, 0.5742, 0.875, 0.625, 0.875, 0.6269, 0.7142, 0.75, 0.296, 0.457, 0.2934, 0.4607, 0.3094, 0.442, 0.4932, 0.7514, 0.6092, 0.7826, 0.625, 0.8392, 0.5195, 0.8172, 0.5088, 0.7935, 0.457, 0.567, 0.563, 0.5479, 0.6162, 0.6141, 0.4574, 0.6213, 0.4394, 0.5902, 0.7481, 0.5359, 0.875, 0.625, 0.7507, 0.5742, 0.625, 0.8392, 0.875, 0.6269, 0.5725, 0.347, 0.5244, 0.8147, 0.5195, 0.8172, 0.625, 0.8392, 0.5706, 0.8583, 0.5151, 0.8059, 0.5191, 0.8076, 0.5289, 0.8002, 0.5342, 0.8022, 0.4338, 0.7435, 0.4313, 0.7429, 0.4325, 0.7439, 0.4362, 0.7466, 0.4621, 0.7559, 0.4478, 0.7423, 0.4992, 0.743, 0.6331, 0.7511, 0.6092, 0.7826, 0.4932, 0.7514, 0.4976, 0.745, 0.457, 0.567, 0.4772, 0.4712, 0.5977, 0.433, 0.563, 0.5479, 0.625, 0.625, 0.6898, 0.737, 0.6077, 0.6934, 0.6331, 0.3845, 0.625, 0.625, 0.5628, 0.4808, 0.4343, 0.03309, 0.4315, 0.03083, 0.4364, 0.02556, 0.5725, 0.347, 0.625, 0.1231, 0.625, 0.125, 0.4676, 0.1037, 0.4419, 0.05678, 0.4299, 0.6423, 0.4354, 0.625, 0.625, 0.625, 0.6077, 0.6934, 0.417, 0.6733, 0.4259, 0.6512, 0.4833, 0.2234, 0.4791, 0.1991, 0.4787, 0.1913, 0.4756, 0.1727, 0.4676, 0.1037, 0.625, 0.125, 0.6276, 0.3471, 0.5614, 0.3265, 0.5546, 0.3159, 0.625, 0.625, 0.7036, 0.625, 0.6898, 0.737, 0.6331, 0.3845, 0.5628, 0.4808, 0.5106, 0.4842, 0.5194, 0.4659, 0.5242, 0.4535, 0.5305, 0.4404, 0.531, 0.4002, 0.6276, 0.3471, 0.6331, 0.3845, 0.5268, 0.3705, 0.5346, 0.3637, 0.5551, 0.3428, 0.5614, 0.3265, 0.625, 0.625, 0.7481, 0.5359, 0.7036, 0.625, 0.7036, 0.625, 0.875, 0.625, 0.875, 0.6269, 0.6898, 0.737, 0.5628, 0.4808, 0.625, 0.625, 0.4354, 0.625, 0.4766, 0.547, 0.7481, 0.5359, 0.875, 0.625, 0.7036, 0.625, 0.621, 0.8057, 0.875, 0.6269, 0.5725, 0.347, 0.6276, 0.3471, 0.625, 0.125, 0.7481, 0.5359, 0.3807, 0.8773, 0.621, 0.8057, 0.5706, 0.8583, 0.4293, 0.7248, 0.3792, 0.8672, 0.3818, 0.8284, 0.3838, 0.8208, 0.3817, 0.8346, 0.5106, 0.4842, 0.5628, 0.4808, 0.4766, 0.547, 0.3915, 0.5254, 0.3954, 0.5398, 0.3701, 0.5204, 0.4215, 0.3087, 0.4397, 0.2887, 0.6276, 0.3471, 0.6331, 0.3845, 0.3917, 0.3526, 0.3923, 0.3408, 0.4169, 0.3137, 0.4186, 0.315, 0.2583, 0.5021, 0.4397, 0.2887, 0.3854, 0.3327, 0.3219, 0.4087, 0.2303, 0.525, 0.2422, 0.52, 0.4317, 0.7323, 0.4316, 0.7323, 0.4301, 0.7305, 0.4281, 0.7287, 0.428, 0.7286, 0.4152, 0.7648, 0.4099, 0.7895, 0.4068, 0.7942, 0.4039, 0.797, 0.3827, 0.857, 0.3838, 0.8776, 0.3871, 0.8771, 0.4153, 0.8168, 0.4447, 0.8186, 0.4543, 0.8363, 0.4719, 0.8636, 0.625, 0.8392, 0.5706, 0.8583, 0.4358, 0.731, 0.4344, 0.7318, 0.4341, 0.7321, 0.3867, 0.8763, 0.3871, 0.8771, 0.3838, 0.8776, 0.3838, 0.8695, 0.384, 0.8694, 0.3864, 0.8752, 0.3713, 0.5428, 0.3967, 0.5445, 0.4054, 0.5761, 0.4014, 0.5736, 0.3545, 0.572, 0.3374, 0.5288, 0.4169, 0.3137, 0.3923, 0.3408, 0.3708, 0.3665, 0.4064, 0.6722, 0.4252, 0.6741, 0.4231, 0.6821, 0.3931, 0.7801, 0.3913, 0.7872, 0.3924, 0.7644, 0.3235, 0.4248, 0.3161, 0.4334, 0.3153, 0.435, 0.3572, 0.3857, 0.4397, 0.2887, 0.6331, 0.3845, 0.3887, 0.3435, 0.3854, 0.3327, 0.2967, 0.703, 0.2993, 0.6864, 0.3408, 0.6941, 0.2815, 0.8137, 0.2728, 0.7677, 0.4205, 0.7965, 0.3917, 0.6877, 0.3987, 0.6606, 0.4516, 0.7402, 0.206, 0.7102, 0.3838, 0.8695, 0.3838, 0.8776, 0.2721, 0.7464, 0.3945, 0.7819, 0.4117, 0.8681, 0.4382, 0.0297, 0.4325, 0.09897, 0.3153, 0.435, 0.2168, 0.5425, 0.2835, 0.5009, 0.296, 0.457, 0.4129, 0.2069, 0.4573, 0.2732, 0.4653, 0.3014, 0.471, 0.376, 0.4772, 0.4712, 0.457, 0.567, 0.3374, 0.5288, 0.3708, 0.3665, 0.3923, 0.3408, 0.4011, 0.4202, 0.3537, 0.5165, 0.4013, 0.5391, 0.3996, 0.6061, 0.399, 0.625, 0.3973, 0.6585, 0.3924, 0.7644, 0.3818, 0.8284, 0.3817, 0.8346, 0.3807, 0.8773, 0.26, 0.7481, 0.3853, 0.6948, 0.2147, 0.5948, 0.3219, 0.4087, 0.3854, 0.3327, 0.3887, 0.3717, 0.3701, 0.5204, 0.4131, 0.5148, 0.4145, 0.5746, 0.4059, 0.6236, 0.3987, 0.6606, 0.3408, 0.6941, 0.2982, 0.6895, 0.246, 0.748, 0.6077, 0.6934, 0.621, 0.8057, 0.3807, 0.8773, 0.3817, 0.8346, 0.3838, 0.8208, 0.4172, 0.7106, 0.4194, 0.7013, 0.4172, 0.6782, 0.417, 0.6733, 0.408, 0.706, 0.3949, 0.7143, 0.3848, 0.754, 0.3853, 0.6948, 0.346, 0.6612, 0.273, 0.6494, 0.26, 0.7481, 0.4293, 0.7248, 0.4249, 0.674, 0.3529, 0.6623, 0.3443, 0.7186, 0.4363, 0.2443, 0.4228, 0.2369, 0.4141, 0.2106, 0.4325, 0.09897, 0.625, 0.125, 0.6276, 0.3471, 0.4397, 0.2887, 0.4381, 0.2836, 0.4392, 0.2751, 0.4366, 0.263, 0.439, 0.2595, 0.6331, 0.3845, 0.471, 0.3573, 0.4653, 0.3014, 0.4252, 0.6741, 0.4064, 0.6722, 0.3973, 0.6585, 0.399, 0.625, 0.625, 0.625, 0.6077, 0.6934, 0.5309, 0.6853, 0.5249, 0.6691, 0.5205, 0.655, 0.5122, 0.6408, 0.48, 0.6359, 0.4417, 0.6303, 0.4359, 0.6383, 0.4319, 0.6418, 0.4235, 0.6512, 0.4236, 0.6553, 0.625, 0.625, 0.399, 0.625, 0.3996, 0.6061, 0.5628, 0.4808, 0.4348, 0.6879, 0.4395, 0.6757, 0.6077, 0.6934, 0.621, 0.8057, 0.4117, 0.8681, 0.3945, 0.7819, 0.4306, 0.7002, 0.625, 0.1231, 0.625, 0.125, 0.4325, 0.09897, 0.4382, 0.0297, 0.5725, 0.347, 0.4454, 0.1164, 0.4482, 0.1011, 0.625, 0.125, 0.4573, 0.2732, 0.4129, 0.2069, 0.4096, 0.1969, 0.4224, 0.1845, 0.4347, 0.1678, 0.625, 0.125, 0.7481, 0.5359, 0.4806, 0.3215, 0.4573, 0.2732, 0.2184, 0.5362, 0.246, 0.5, 0.246, 0.5009, 0.2168, 0.5425, 0.563, 0.5479, 0.4145, 0.5746, 0.4131, 0.5148, 0.4161, 0.4905, 0.5977, 0.433])
me_cube_002.materials.append(mat_material)
me_cube_002.update()
me_cube_020 = bpy.data.meshes.new('Cube.020')
me_cube_020.from_pydata([(-1.739, -0.217, -0.9274), (2.745, 0.4394, 0.6949), (-1.328, 3.391, -0.4564), (2.433, -0.3944, 0.6888), (-2.747, -1.681, 0.5428), (3.54, 0.5228, 0.5667), (-2.023, 2.651, -0.2717), (3.559, 0.1986, 0.8287), (-2.995, -1.933, -0.06288), (-2.137, -2.101, 0.518), (0.9364, -0.6364, -0.5123), (-0.09729, 3.257, -0.4176), (2.439, -0.4034, 0.688), (-1.286, 3.529, -0.3338), (-2.591, -0.9291, 0.5799), (2.602, -0.6545, 0.2822), (2.065, 0.4133, 0.5064), (2.94, -2.494, -0.1198), (3.529, -0.2609, 0.5228), (-2.641, -1.892, 0.8921), (-2.018, 2.642, -0.2683), (3.44, 0.2149, 0.4182), (-0.4105, -2.142, 0.593), (-1.022, 1.719, -0.242), (2.422, 0.947, 0.2445), (-0.4269, 2.532, -0.1178), (-3.237, -2.551, -0.2408), (0.399, -1.85, -0.7638), (-2.099, -2.209, 0.004651), (-0.1616, 2.464, -0.2132), (2.291, -2.05, 0.03489), (-0.1482, 2.489, -0.2225), (-2.128, -2.098, 0.5187), (-0.1566, 2.894, -0.6678), (-2.746, -2.631, 0.05787), (-1.485, -1.294, 0.2806), (-0.9057, 3.142, -0.5794), (-2.666, -1.789, 0.3053), (-1.869, -1.165, 0.6057), (-3.065, 0.8488, 0.6628), (-1.302, 0.1594, -0.3778), (2.584, -3.264, -0.2619), (-1.92, -0.9117, 0.4958), (-0.02295, -1.295, -0.929), (-2.207, -0.7948, 0.4749), (-1.871, -0.232, -0.7891), (-1.987, 0.007415, -0.6598), (-3.231, -2.562, -0.2417), (-1.771, 0.3051, -0.6928), (1.502, 2.152, 0.7994), (-2.643, -0.6731, 0.1964), (2.911, -2.761, -0.02469), (-2.687, -0.8634, 0.1715), (-2.12, -2.712, -0.4206), (-1.083, -1.809, 0.5443), (-3.023, -1.53, -0.2307), (-2.028, -2.919, -0.1405), (-0.03095, 0.6585, 1.037), (1.721, -0.6552, -0.6802), (-1.817, -2.384, -0.1167), (-0.3592, -2.89, 0.5137), (2.281, -2.055, 0.03586), (1.366, -2.347, -0.1567), (-1.03, -2.662, 0.8672), (1.763, -3.227, -0.07025), (0.7429, -2.278, -0.7171), (0.7334, 1.555, 0.8227), (1.765, -3.22, -0.1789), (-3.157, -0.1042, 0.6095), (1.792, -3.224, -0.185), (-0.5307, -1.098, -0.5599), (1.595, -1.408, -0.9148), (2.576, -2.703, -0.4667), (-1.0, 4.112e-07, 1.0), (2.804, -2.471, -0.2847), (-1.091, -1.814, 0.5434), (2.367, 1.635, 0.7554), (1.996, 1.79, 1.046), (-1.119, -2.13, 0.1878), (-0.2147, -1.59, 0.416), (1.0, -4.112e-07, 1.0), (-1.141, -2.833, 0.4674), (-2.066, 1.126, 0.6936), (0.03722, -2.121, -0.5005), (-0.1492, -1.997, -0.5492), (0.3324, 1.368, -0.5903), (-0.8683, -2.829, 0.3618), (-3.233, 0.6829, 0.8428), (-0.536, -2.852, 0.3695), (-0.03233, 1.329e-08, 1.482), (0.7343, 1.543, 0.8233), (1.037, 0.5533, 0.4542), (0.2691, -2.35, 0.2018), (0.2801, -2.129, 0.2107), (1.013, 2.124, 0.5341), (1.928, 0.8773, 0.7714), (1.488, 0.3042, -0.836), (2.205, 1.158, 0.6189), (-1.0, -0.01507, 1.0), (1.283, 1.25, -0.7987), (-3.149, -0.1129, 0.6106), (1.847, 1.979, 0.2704), (-1.707, -0.2609, 0.3676), (-0.4494, -0.9431, 0.5803), (-0.478, 1.0, 0.7466), (-1.98, 0.07435, 0.7805), (0.2864, -1.0, 1.0), (0.8561, -0.7775, -0.3872), (-1.655, 0.323, 0.6606), (-1.658, 0.3581, 0.6589), (0.5647, -0.8561, 0.8436), (0.8709, -0.4511, 0.8282), (-1.642, 1.436, 0.3008), (-2.463, 1.121, 0.4586), (1.0, 0.6166, 0.5044), (0.7252, 0.8164, 0.4948), (-0.9684, -0.3484, -0.2761), (-0.9687, -0.3464, -0.277), (-0.9648, -0.3449, -0.1055), (-0.9997, -0.1937, -0.4219), (-1.0, -0.1923, -0.4221), (-1.0, -0.1242, 0.08126), (-0.867, 0.05336, -0.5549), (-0.7238, 0.4418, 0.2194), (-0.7348, 0.4208, 0.2263), (-0.8661, 0.161, 0.2285), (-0.5432, 1.0, -0.03699), (-0.01799, 0.8779, -0.2719), (-0.2261, 1.0, -0.1949), (0.6791, 0.8271, 0.3573), (0.7253, 0.8145, 0.3834), (0.2546, 0.8878, -0.4098), (0.2621, 0.928, -0.4224), (0.2739, 0.8603, -0.05555), (0.4635, 0.8393, 0.208), (0.4606, 0.8398, 0.2023), (1.0, 0.6087, 0.4604), (1.0, 0.5303, 0.4137), (1.0, 0.4666, 0.327), (0.9901, 0.6231, 0.4618), (0.2942, 1.099, -0.4759), (0.3087, 1.315, -0.608), (0.4285, 1.321, -0.6717), (0.4928, 1.319, -0.709), (0.5471, 1.314, -0.7283), (0.5336, 1.306, -0.7392), (-0.002991, -0.9929, -0.9094), (0.04489, -1.0, -0.9282), (0.3045, -0.946, -0.2031), (0.5644, -0.9904, -0.3586), (-0.01061, -0.9967, -0.9069), (-0.01685, -1.0, -0.9029), (0.09125, -1.0, -0.2246), (-0.06722, -0.9952, -0.8678), (-0.2035, -0.9767, -0.3515), (-0.3661, -0.9256, -0.6553), (-0.3395, -0.9398, -0.4208), (0.6403, -0.9421, -0.4299), (0.7299, -0.6764, -0.6017), (0.7292, -0.6761, -0.6026), (0.7212, -0.4358, -0.8409), (0.6139, -1.813, -0.5919), (0.4701, -1.813, -0.7007), (0.4002, -1.404, -0.9094), (0.72, -0.9725, -0.5107), (0.763, -1.178, -0.4485), (0.762, -1.22, -0.4374), (0.8004, -1.55, -0.3894), (0.7622, -1.218, -0.4381), (0.7484, -0.8638, -0.5353), (0.7224, -0.7216, -0.5776), (0.7313, -0.6763, -0.6027), (0.7612, -1.762, -0.4677), (0.3853, -1.681, -0.7625), (0.3193, -1.561, -0.8198), (0.4012, -1.738, -0.734), (0.8019, -1.603, -0.3968), (0.7988, -1.561, -0.3886), (-0.8029, -0.7991, -0.5802), (-0.4907, -0.8912, -0.7385), (-0.6705, -0.8485, -0.6359), (-0.532, -0.8804, -0.6875), (-0.5058, -0.887, -0.7144), (-0.8732, -0.8023, -0.4588), (-0.8393, -0.5018, -0.5223), (-1.0, -0.1932, -0.4293), (-0.9071, -0.4013, -0.4533), (-0.9886, -0.253, -0.4029), (-0.9737, -0.3352, -0.3988), (-0.9284, -0.3805, -0.4308), (-0.8895, 0.006905, -0.5691), (-0.8577, -0.7643, -0.573), (-0.8728, -0.8004, -0.5205), (-0.872, -0.8006, -0.5193), (-0.8635, -0.8033, -0.5039), (-0.8634, -0.8007, -0.4701), (-0.8611, -0.8015, -0.4726), (-0.8557, -0.8046, -0.4923), (-0.8558, -0.8045, -0.4924), (-1.676, -0.2347, -0.02556), (-1.67, -0.1659, -0.1012), (-1.632, -0.2729, -0.008299), (-1.037, -0.1921, -0.4038), (-1.325, -0.3069, -0.1328), (-1.395, -0.2988, -0.07314), (-1.556, -0.2811, -0.01853), (-1.345, 0.1147, -0.3379), (-1.318, 0.1327, -0.356), (-0.97, 0.08663, -0.5136), (-1.269, 0.1465, -0.3837), (-2.276, -1.27, -0.1732), (-2.269, -1.337, -0.1606), (-2.097, -1.326, -0.1596), (-1.848, -0.2913, -0.801), (-1.853, -0.2417, -0.7983), (-1.684, -0.3314, -0.8828), (-1.787, -0.4107, -0.8325), (-1.814, -0.3256, -0.8182), (-1.825, -0.3627, -0.8131), (-2.11, -0.8988, -0.4193), (-2.011, -0.5709, -0.5465), (-1.923, -0.3427, -0.7138), (-1.861, -0.2249, -0.7898), (-2.012, -0.6136, -0.529), (-2.1, -0.8296, -0.447), (-1.525, -0.2964, -0.9205), (-1.261, -1.092, -0.4118), (-0.8678, 0.07127, -0.5997), (-0.8454, 0.1356, -0.5881), (-0.8603, 0.0877, -0.5969), (-1.303, 0.6247, -0.4986), (-1.143, 0.3853, -0.511), (-1.106, 0.9872, -0.3931), (-1.084, 1.037, -0.3796), (-1.047, 1.095, -0.3705), (-0.7071, 1.307, -0.3545), (-1.313, 0.7502, -0.4774), (-0.1776, 1.355, -0.387), (0.2132, 1.333, -0.5706), (-0.09511, 1.311, -0.4029), (0.03311, 1.279, -0.4488), (0.2954, 1.176, -0.5211), (0.2994, 1.177, -0.5238), (0.2996, 1.18, -0.5253), (0.242, 1.36, -0.716), (-0.5524, 1.405, -0.3461), (0.1857, 1.348, -0.6198), (0.3011, 1.276, -0.8029), (0.3, 1.18, -0.5242), (-1.348, 0.3323, -0.5821), (-1.535, 0.376, -0.6724), (-1.519, 0.3703, -0.665), (-1.529, 0.4059, -0.7026), (-1.471, 0.4104, -0.8632), (-1.437, 0.3059, -0.9137), (-0.8815, 0.09867, -0.5928), (-1.504, 0.4911, -0.8073), (-1.273, 0.275, -0.5572), (-1.272, 0.2745, -0.5568), (-1.159, 0.2086, -0.5467), (1.0, -4.112e-07, -0.2125), (0.8877, -0.607, -0.5216), (0.896, -0.5443, -0.4661), (0.9795, -0.07163, -0.2308), (0.9323, -0.3418, -0.2801), (1.0, 0.03083, -0.2104), (1.0, 0.1355, -0.1887), (0.8153, -0.4719, -0.7187), (0.8105, -0.4586, -0.7359), (0.8651, -0.6103, -0.5394), (1.616, 0.6361, -0.6292), (1.648, 0.7088, -0.589), (1.79, 0.8649, -0.3074), (1.597, 0.598, -0.6566), (1.908, 0.994, -0.07207), (1.922, 0.9547, -0.0104), (1.921, 0.8963, 0.02225), (1.559, 0.4811, -0.7158), (1.555, 0.384, -0.7002), (1.932, 0.8326, 0.06402), (1.561, 0.5038, -0.7172), (1.469, 0.4165, 0.1503), (1.522, 0.3484, -0.7123), (1.746, 0.64, 0.1057), (1.774, 0.6676, 0.07878), (1.505, 0.4499, 0.1787), (1.045, -0.07159, -0.9029), (1.641, 0.5619, 0.1734), (0.8877, -0.4756, -0.7215), (-0.394, 1.785, -0.8994), (-0.01063, -1.286, -0.9328), (1.341, -1.708, -0.9308), (-1.733, -0.2136, -0.9292), (-1.574, 1.214, -0.912), (-1.371, -1.527, -0.9425), (-0.5604, -1.279, -0.9355), (-1.418, 0.3108, -0.9216), (1.488, 0.5292, -0.9043), (1.461, 0.3354, -0.9067), (1.323, 0.9475, -0.9004), (1.454, 0.617, -0.9035), (-1.01, 1.549, -0.9052), (-1.634, -1.057, -0.9384), (0.1494, 1.509, -0.8998), (0.7599, -0.3182, -0.9178), (1.007, -0.1267, -0.9143), (0.888, -0.329, -0.9172), (0.9454, -0.3025, -0.9166), (0.6303, -1.666, -0.9339), (-1.447, 0.3885, -0.9208), (1.418, -0.6646, -0.9184), (-1.588, -0.3819, -0.9304), (-1.501, 1.372, -0.9098), (1.098, -0.02889, -0.9127), (0.6587, 1.146, -0.9014), (0.04374, -1.0, -0.9292), (-0.0211, -1.0, -0.9296), (0.4022, -1.339, -0.9313), (1.395, -0.5771, -0.9175), (-0.1552, -0.9708, -0.9299), (-0.3266, -0.8421, -0.9293), (0.7573, -1.782, -0.9346), (0.5173, -0.5492, -0.9217), (-1.486, -0.2845, -0.9287), (0.9971, -1.778, -0.9334), (0.8602, 1.246, -0.8993), (1.543, -1.24, -0.9244), (1.502, -1.476, -0.9273), (0.2565, 1.191, -0.903), (1.012, -0.1004, -0.914), (1.011, 1.227, -0.8987), (0.7507, 1.239, -0.8999), (0.04858, -0.9954, -0.9292), (1.108, -0.5157, -0.9183)], [], [(80, 106, 110, 111), (57, 80, 114, 115), (189, 186, 184, 183, 103, 98, 73, 121, 118, 116, 117, 119, 120, 185, 187, 188), (260, 80, 111, 107, 261, 262, 264, 263), (125, 121, 73, 104, 126, 123, 124), (185, 120, 122, 228, 229, 227, 190), (80, 89, 106), (131, 132, 127, 57, 115, 130, 129, 134, 135, 133), (127, 128, 126, 104, 57), (80, 57, 89), (89, 73, 98, 106), (320, 319, 179), (191, 178, 180, 192), (148, 149, 110, 106, 152), (137, 136, 114, 80, 260, 265, 266, 138), (57, 73, 89), (98, 103, 106), (104, 73, 57), (155, 151, 153), (149, 157, 107, 111, 110), (315, 332, 147), (261, 107, 157, 158, 159, 267, 269), (115, 114, 136, 139, 130), (82, 105, 108, 109), (39, 82, 112, 113), (203, 202, 119, 117, 116, 118, 102, 100, 68, 200, 199, 201, 205, 204), (82, 109, 123, 126, 128, 127, 132, 140), (228, 122, 120, 119, 202, 208, 209, 207, 206, 200, 68, 230, 231), (82, 87, 105), (233, 232, 39, 113, 235, 234), (39, 232, 236), (82, 39, 87), (87, 68, 100, 105), (124, 108, 105, 125), (241, 240, 239, 237, 112, 82, 140, 242), (243, 141, 142, 238), (39, 68, 87), (105, 100, 102), (39, 236, 230, 68), (121, 125, 105, 102, 118), (124, 123, 109, 108), (113, 112, 237), (245, 235, 113), (237, 245, 113), (246, 238, 142, 143, 144, 244), (95, 97, 76), (49, 76, 101), (136, 137, 91, 90, 66, 133, 135, 134, 129, 130, 139), (248, 242, 140, 132, 131, 133, 66, 94, 85, 141, 243), (76, 77, 95), (325, 49, 101, 99, 330), (76, 49, 77), (77, 66, 90, 95), (142, 141, 85, 143), (49, 66, 77), (90, 91, 95), (66, 49, 94), (281, 95, 91, 137, 138, 266), (284, 279, 97, 95, 281, 285, 287, 283), (313, 298, 96), (299, 99, 101, 300), (330, 99, 299), (60, 81, 86, 88), (332, 290, 43, 150, 146, 147), (22, 60, 92, 93), (156, 155, 70, 78, 75, 54), (161, 60, 88, 83, 162), (154, 156, 54, 79, 148, 152), (317, 163, 43, 290), (60, 63, 81), (166, 168, 165, 164, 22, 93, 167), (170, 171, 158, 157, 149, 148, 79, 22, 164, 169), (60, 22, 63), (63, 54, 75, 81), (151, 150, 43, 70, 155, 153), (171, 159, 158), (43, 84, 86, 81), (92, 60, 161, 172), (22, 54, 63), (81, 75, 78), (54, 22, 79), (43, 81, 78, 70), (83, 88, 86, 84), (175, 162, 83, 84, 43, 163, 174, 173), (177, 167, 93, 92, 172, 176), (41, 64, 67, 69), (173, 174, 27), (17, 41, 72, 74), (169, 164, 165, 168, 166, 167, 177, 62, 61, 30, 170), (324, 41, 69, 65, 321), (159, 171, 170, 30, 58, 288, 267), (322, 160, 333), (41, 51, 64), (310, 17, 74, 71, 326), (41, 17, 51), (51, 30, 61, 64), (175, 173, 27), (27, 65, 67, 64), (324, 291, 72, 41), (17, 30, 51), (64, 61, 62), (30, 17, 58), (162, 175, 27, 64, 62, 177, 176, 172, 161), (65, 69, 67), (28, 56, 59), (211, 210, 8, 28, 212), (180, 178, 28, 59, 181), (28, 34, 56), (210, 219, 8), (224, 223, 220, 221, 222, 45, 55, 8, 219), (8, 34, 28), (34, 26, 47, 56), (222, 214, 45), (226, 212, 28, 178, 191), (8, 26, 34), (56, 47, 53), (26, 8, 55), (295, 56, 53, 294), (14, 38, 42, 44), (4, 14, 50, 52), (198, 197, 196, 35, 32, 9, 226, 191, 192, 193, 194), (200, 206, 40, 249, 251, 250, 252, 14, 44, 199), (226, 9, 37, 211, 212), (14, 19, 38), (223, 4, 52, 46, 0, 217, 213, 214, 222, 221, 220), (224, 219, 210, 211, 37, 4, 223), (0, 216, 218, 217), (14, 4, 19), (296, 292, 0, 253, 254), (19, 9, 32, 38), (0, 225, 215, 216), (203, 204, 42, 38, 187, 185, 190, 227, 255, 208, 202), (252, 256, 48, 50, 14), (4, 9, 19), (38, 32, 35), (9, 4, 37), (187, 38, 35, 196, 195, 183, 184, 186, 189, 188), (201, 199, 44, 42, 204, 205), (40, 206, 207, 209), (258, 257, 249, 40, 209, 208, 255, 259), (50, 48, 46, 52), (48, 256, 253, 0, 46), (11, 25, 29, 31), (2, 11, 33, 36), (258, 259, 231, 230, 236, 232, 233, 23, 20, 6, 250, 251, 249, 257), (247, 11, 31, 248, 243, 238, 246, 244), (11, 13, 25), (301, 2, 36, 289), (11, 2, 13), (13, 6, 20, 25), (296, 254, 309), (241, 29, 25, 239, 240), (303, 33, 11, 247, 328), (2, 6, 13), (25, 20, 23), (237, 239, 25, 23, 233, 234, 235, 245), (255, 227, 229, 228, 231, 259), (248, 31, 29, 241, 242), (303, 289, 36, 33), (5, 18, 21), (1, 5, 24), (261, 269, 10, 15, 12, 3, 264, 262), (270, 271, 5, 21, 280, 273), (266, 265, 260, 263, 264, 3, 16, 285, 281), (5, 7, 18), (1, 24, 274, 275, 276, 279, 284), (16, 1, 284, 283, 287, 285), (5, 1, 7), (7, 3, 12, 18), (24, 5, 271, 272), (1, 3, 7), (18, 12, 15), (16, 3, 1), (307, 18, 15, 10, 306), (329, 286, 305), (274, 24, 272), (71, 327, 326), (143, 85, 94, 49, 325, 331, 145, 144), (288, 58, 318, 333, 160, 268), (197, 198, 194, 193, 192, 180, 181, 182, 179, 319, 316, 151, 155, 156, 154, 152, 106, 103, 183, 195, 196), (150, 151, 316, 315, 147, 146), (247, 244, 144, 145, 314, 328), (145, 331, 314), (96, 278, 282, 286, 329, 313), (225, 323, 311, 215), (58, 17, 310, 318), (163, 317, 308, 27, 174), (27, 308, 321, 65), (332, 315, 316, 319, 320, 295, 294, 302, 311, 323, 292, 296, 309, 293, 312, 301, 289, 303, 328, 314, 331, 325, 330, 299, 300, 297, 298, 313, 329, 305, 307, 306, 304, 322, 333, 318, 310, 326, 327, 291, 324, 321, 308, 317, 290), (21, 18, 307, 305, 286, 282, 278, 277, 280), (268, 160, 322, 304), (268, 304, 306, 10, 269, 267, 288), (216, 215, 311, 302, 26, 55, 45, 214, 213, 217, 218), (2, 301, 312), (278, 96, 298, 297, 76, 97, 279, 276, 275, 274, 272, 271, 270, 273, 280, 277), (76, 297, 300, 101), (182, 181, 59, 56, 295, 320, 179), (47, 26, 302, 294, 53), (252, 250, 6, 293, 309, 254, 253, 256), (6, 2, 312, 293), (225, 0, 292, 323), (72, 291, 327, 71, 74)])
_uv = me_cube_020.uv_layers.new(name='UVMap')
_uv.uv.foreach_set('vector', [0.625, 0.625, 0.7142, 0.75, 0.649, 0.7429, 0.6077, 0.6934, 0.6331, 0.3845, 0.625, 0.625, 0.563, 0.5479, 0.5628, 0.4808, 0.4464, 0.09622, 0.444, 0.09265, 0.4364, 0.07274, 0.4427, 0.04029, 0.5725, 0.347, 0.625, 0.1231, 0.625, 0.125, 0.5102, 0.1095, 0.4861, 0.1172, 0.465, 0.106, 0.4649, 0.106, 0.4473, 0.101, 0.4472, 0.101, 0.4463, 0.1008, 0.4495, 0.1018, 0.4498, 0.1007, 0.4734, 0.625, 0.625, 0.625, 0.6077, 0.6934, 0.4516, 0.7402, 0.4348, 0.7149, 0.4418, 0.7057, 0.4653, 0.6758, 0.4713, 0.6358, 0.533, 0.1631, 0.5102, 0.1095, 0.625, 0.125, 0.6276, 0.3471, 0.5078, 0.3099, 0.537, 0.218, 0.5375, 0.2139, 0.4463, 0.1008, 0.4472, 0.101, 0.4319, 0.1445, 0.4275, 0.1566, 0.4263, 0.1491, 0.4259, 0.1464, 0.4297, 0.1362, 0.625, 0.625, 0.754, 0.625, 0.7142, 0.75, 0.4493, 0.4157, 0.4471, 0.4167, 0.4673, 0.3758, 0.6331, 0.3845, 0.5628, 0.4808, 0.5488, 0.4817, 0.5453, 0.4756, 0.5267, 0.447, 0.526, 0.4466, 0.4938, 0.4199, 0.4673, 0.3567, 0.4795, 0.3342, 0.5078, 0.3099, 0.6276, 0.3471, 0.6331, 0.3845, 0.625, 0.625, 0.7481, 0.5359, 0.754, 0.625, 0.754, 0.625, 0.875, 0.625, 0.875, 0.6269, 0.7142, 0.75, 0.2951, 0.6304, 0.2721, 0.7464, 0.3435, 0.7366, 0.4155, 0.6758, 0.4072, 0.7049, 0.3818, 0.7314, 0.4249, 0.7254, 0.4751, 0.8342, 0.4554, 0.803, 0.6092, 0.7826, 0.625, 0.8392, 0.4719, 0.8636, 0.5517, 0.5587, 0.5576, 0.5489, 0.563, 0.5479, 0.625, 0.625, 0.4734, 0.625, 0.4737, 0.6211, 0.4764, 0.6081, 0.5409, 0.5667, 0.7481, 0.5359, 0.875, 0.625, 0.754, 0.625, 0.875, 0.6269, 0.5725, 0.347, 0.625, 0.8392, 0.6276, 0.3471, 0.625, 0.125, 0.7481, 0.5359, 0.4153, 0.8168, 0.3871, 0.8771, 0.3911, 0.869, 0.4554, 0.803, 0.4463, 0.7877, 0.4516, 0.7402, 0.6077, 0.6934, 0.6092, 0.7826, 0.3838, 0.8695, 0.3839, 0.8684, 0.384, 0.8694, 0.4348, 0.7149, 0.4516, 0.7402, 0.4463, 0.7877, 0.4248, 0.7433, 0.4247, 0.7434, 0.4102, 0.7071, 0.4326, 0.7181, 0.5628, 0.4808, 0.563, 0.5479, 0.5576, 0.5489, 0.5578, 0.5455, 0.5488, 0.4817, 0.6162, 0.6141, 0.7142, 0.75, 0.649, 0.7429, 0.6331, 0.7511, 0.6331, 0.3845, 0.6162, 0.6141, 0.563, 0.5479, 0.5977, 0.433, 0.5089, 0.1642, 0.4705, 0.1041, 0.4677, 0.1037, 0.4811, 0.1358, 0.4811, 0.1359, 0.5046, 0.1866, 0.5725, 0.347, 0.625, 0.1231, 0.625, 0.125, 0.5166, 0.1103, 0.5269, 0.151, 0.5288, 0.1712, 0.5262, 0.179, 0.517, 0.1783, 0.6162, 0.6141, 0.6331, 0.7511, 0.5536, 0.7463, 0.506, 0.6432, 0.4816, 0.6444, 0.469, 0.6734, 0.4461, 0.6627, 0.4393, 0.6221, 0.4457, 0.1691, 0.4499, 0.1528, 0.4677, 0.104, 0.4677, 0.1037, 0.4705, 0.1041, 0.4565, 0.1596, 0.4768, 0.172, 0.4808, 0.1693, 0.4834, 0.1658, 0.5166, 0.1103, 0.625, 0.125, 0.4639, 0.2673, 0.4597, 0.2194, 0.6162, 0.6141, 0.7507, 0.5742, 0.7142, 0.75, 0.4761, 0.3897, 0.4742, 0.3762, 0.6331, 0.3845, 0.5977, 0.433, 0.4712, 0.4731, 0.4773, 0.4052, 0.6331, 0.3845, 0.4742, 0.3578, 0.467, 0.3022, 0.6162, 0.6141, 0.7481, 0.5359, 0.7507, 0.5742, 0.7507, 0.5742, 0.875, 0.625, 0.875, 0.6269, 0.7142, 0.75, 0.5412, 0.7643, 0.6092, 0.7826, 0.625, 0.8392, 0.5415, 0.8217, 0.434, 0.6056, 0.4469, 0.5833, 0.4545, 0.5764, 0.4577, 0.5669, 0.563, 0.5479, 0.6162, 0.6141, 0.4393, 0.6221, 0.4336, 0.6053, 0.4335, 0.6048, 0.4236, 0.5759, 0.4141, 0.5747, 0.4296, 0.5719, 0.7481, 0.5359, 0.875, 0.625, 0.7507, 0.5742, 0.625, 0.8392, 0.875, 0.6269, 0.5725, 0.347, 0.7481, 0.5359, 0.4832, 0.3236, 0.4639, 0.2673, 0.625, 0.125, 0.5244, 0.8103, 0.5415, 0.8217, 0.625, 0.8392, 0.5706, 0.8583, 0.5001, 0.7917, 0.5412, 0.7643, 0.5536, 0.7463, 0.6331, 0.7511, 0.6092, 0.7826, 0.5977, 0.433, 0.563, 0.5479, 0.4577, 0.5669, 0.472, 0.5216, 0.4712, 0.4731, 0.5977, 0.433, 0.4577, 0.5669, 0.472, 0.5216, 0.5977, 0.433, 0.4244, 0.5484, 0.4296, 0.5719, 0.4141, 0.5747, 0.4087, 0.5729, 0.4055, 0.5759, 0.4121, 0.5227, 0.6898, 0.737, 0.6077, 0.6934, 0.625, 0.625, 0.6331, 0.3845, 0.625, 0.625, 0.5628, 0.4808, 0.5735, 0.3287, 0.567, 0.3338, 0.5725, 0.347, 0.625, 0.1231, 0.625, 0.125, 0.5047, 0.1087, 0.5381, 0.1587, 0.5388, 0.1599, 0.5595, 0.2119, 0.5631, 0.2253, 0.5737, 0.3239, 0.4474, 0.2437, 0.4474, 0.2432, 0.4534, 0.2221, 0.4588, 0.1809, 0.46, 0.1712, 0.5047, 0.1087, 0.625, 0.125, 0.6276, 0.3471, 0.4397, 0.2887, 0.4369, 0.2802, 0.4472, 0.2438, 0.625, 0.625, 0.7036, 0.625, 0.6898, 0.737, 0.4011, 0.4202, 0.6331, 0.3845, 0.5628, 0.4808, 0.4161, 0.4905, 0.4017, 0.4485, 0.625, 0.625, 0.7481, 0.5359, 0.7036, 0.625, 0.7036, 0.625, 0.875, 0.625, 0.875, 0.6269, 0.6898, 0.737, 0.4241, 0.3062, 0.4262, 0.3046, 0.4397, 0.2887, 0.4215, 0.3087, 0.7481, 0.5359, 0.875, 0.625, 0.7036, 0.625, 0.875, 0.6269, 0.5725, 0.347, 0.621, 0.8057, 0.625, 0.125, 0.7481, 0.5359, 0.6276, 0.3471, 0.5351, 0.8313, 0.621, 0.8057, 0.5706, 0.8583, 0.5648, 0.8529, 0.5533, 0.8445, 0.4859, 0.8482, 0.53, 0.7358, 0.5309, 0.6853, 0.6077, 0.6934, 0.621, 0.8057, 0.5351, 0.8313, 0.5393, 0.8261, 0.5403, 0.7882, 0.533, 0.7488, 0.3924, 0.7644, 0.3973, 0.6585, 0.4064, 0.6722, 0.4013, 0.5391, 0.4161, 0.4905, 0.5628, 0.4808, 0.3996, 0.6061, 0.3537, 0.5165, 0.3915, 0.5254, 0.3855, 0.5614, 0.625, 0.625, 0.7142, 0.75, 0.649, 0.7429, 0.6077, 0.6934, 0.206, 0.7102, 0.246, 0.748, 0.246, 0.75, 0.1986, 0.7143, 0.1989, 0.7133, 0.2063, 0.711, 0.6331, 0.3845, 0.625, 0.625, 0.563, 0.5479, 0.5628, 0.4808, 0.4547, 0.102, 0.4177, 0.0456, 0.4364, 0.02556, 0.5725, 0.347, 0.625, 0.1231, 0.625, 0.125, 0.4277, 0.625, 0.625, 0.625, 0.6077, 0.6934, 0.4516, 0.7402, 0.412, 0.6806, 0.4672, 0.1439, 0.4547, 0.102, 0.625, 0.125, 0.6276, 0.3471, 0.4923, 0.305, 0.4903, 0.245, 0.2982, 0.6895, 0.3068, 0.691, 0.246, 0.75, 0.246, 0.748, 0.625, 0.625, 0.754, 0.625, 0.7142, 0.75, 0.4415, 0.4243, 0.4414, 0.424, 0.4391, 0.4171, 0.4307, 0.3739, 0.6331, 0.3845, 0.5628, 0.4808, 0.4552, 0.4879, 0.4166, 0.3171, 0.412, 0.3112, 0.4121, 0.3111, 0.4444, 0.3429, 0.4574, 0.3419, 0.4923, 0.305, 0.6276, 0.3471, 0.6331, 0.3845, 0.4307, 0.3506, 0.4236, 0.339, 0.625, 0.625, 0.7481, 0.5359, 0.754, 0.625, 0.754, 0.625, 0.875, 0.625, 0.875, 0.6269, 0.7142, 0.75, 0.2977, 0.4965, 0.2965, 0.492, 0.246, 0.75, 0.4293, 0.7248, 0.4127, 0.5314, 0.3132, 0.5067, 0.412, 0.3112, 0.4115, 0.3118, 0.4121, 0.3111, 0.375, 0.879, 0.4444, 0.8045, 0.6092, 0.7826, 0.625, 0.8392, 0.563, 0.5479, 0.625, 0.625, 0.4277, 0.625, 0.4453, 0.5691, 0.7481, 0.5359, 0.875, 0.625, 0.754, 0.625, 0.625, 0.8392, 0.875, 0.6269, 0.5725, 0.347, 0.625, 0.125, 0.7481, 0.5359, 0.6276, 0.3471, 0.375, 0.879, 0.625, 0.8392, 0.5706, 0.8583, 0.4293, 0.7248, 0.4516, 0.7402, 0.6077, 0.6934, 0.6092, 0.7826, 0.4444, 0.8045, 0.4066, 0.7087, 0.412, 0.6806, 0.4516, 0.7402, 0.4444, 0.8045, 0.375, 0.879, 0.375, 0.7592, 0.3918, 0.7554, 0.4016, 0.7212, 0.4553, 0.4908, 0.4552, 0.4879, 0.5628, 0.4808, 0.563, 0.5479, 0.4453, 0.5691, 0.4535, 0.5056, 0.6162, 0.6141, 0.7142, 0.75, 0.649, 0.7429, 0.6331, 0.7511, 0.2639, 0.7963, 0.2728, 0.7677, 0.2815, 0.8137, 0.6331, 0.3845, 0.6162, 0.6141, 0.563, 0.5479, 0.5977, 0.433, 0.4429, 0.08753, 0.4495, 0.0815, 0.4672, 0.0962, 0.4701, 0.09948, 0.4702, 0.09966, 0.4909, 0.153, 0.4913, 0.1553, 0.5725, 0.347, 0.625, 0.1231, 0.625, 0.125, 0.4304, 0.09869, 0.4059, 0.6236, 0.6162, 0.6141, 0.6331, 0.7511, 0.4516, 0.7402, 0.3987, 0.6606, 0.4248, 0.1085, 0.4248, 0.1089, 0.4304, 0.09869, 0.625, 0.125, 0.4397, 0.2887, 0.4024, 0.1748, 0.4006, 0.1627, 0.2147, 0.5948, 0.176, 0.5919, 0.2203, 0.5337, 0.6162, 0.6141, 0.7507, 0.5742, 0.7142, 0.75, 0.3887, 0.3717, 0.6331, 0.3845, 0.5977, 0.433, 0.4161, 0.4905, 0.408, 0.4668, 0.6162, 0.6141, 0.7481, 0.5359, 0.7507, 0.5742, 0.7507, 0.5742, 0.875, 0.625, 0.875, 0.6269, 0.7142, 0.75, 0.3016, 0.8016, 0.2919, 0.7327, 0.2815, 0.8137, 0.4205, 0.7965, 0.4516, 0.7402, 0.6092, 0.7826, 0.625, 0.8392, 0.4059, 0.6236, 0.4145, 0.5746, 0.563, 0.5479, 0.6162, 0.6141, 0.7481, 0.5359, 0.875, 0.625, 0.7507, 0.5742, 0.625, 0.8392, 0.875, 0.6269, 0.5725, 0.347, 0.625, 0.125, 0.7481, 0.5359, 0.4397, 0.2887, 0.432, 0.7904, 0.4217, 0.7867, 0.4205, 0.7965, 0.625, 0.8392, 0.5706, 0.8583, 0.4863, 0.7787, 0.4864, 0.7809, 0.4785, 0.7863, 0.4547, 0.7871, 0.4516, 0.7402, 0.6331, 0.7511, 0.6092, 0.7826, 0.625, 0.625, 0.6898, 0.737, 0.6077, 0.6934, 0.5804, 0.472, 0.5768, 0.4616, 0.6331, 0.3845, 0.625, 0.625, 0.5752, 0.5097, 0.4499, 0.6527, 0.4604, 0.625, 0.625, 0.625, 0.6077, 0.6934, 0.4395, 0.6757, 0.625, 0.625, 0.7036, 0.625, 0.6898, 0.737, 0.5768, 0.4616, 0.5239, 0.4013, 0.6331, 0.3845, 0.5137, 0.3614, 0.4915, 0.3427, 0.4873, 0.3363, 0.4562, 0.3037, 0.439, 0.2895, 0.4397, 0.2887, 0.6276, 0.3471, 0.6331, 0.3845, 0.5195, 0.3695, 0.7481, 0.5359, 0.7036, 0.625, 0.625, 0.625, 0.7036, 0.625, 0.875, 0.625, 0.875, 0.6269, 0.6898, 0.737, 0.439, 0.2895, 0.4317, 0.2982, 0.4397, 0.2887, 0.507, 0.5981, 0.5752, 0.5097, 0.625, 0.625, 0.4604, 0.625, 0.4621, 0.6126, 0.7481, 0.5359, 0.875, 0.625, 0.7036, 0.625, 0.621, 0.8057, 0.875, 0.6269, 0.5725, 0.347, 0.625, 0.125, 0.7481, 0.5359, 0.6276, 0.3471, 0.4117, 0.8681, 0.621, 0.8057, 0.5706, 0.8583, 0.4311, 0.7266, 0.625, 0.625, 0.7142, 0.75, 0.649, 0.7429, 0.6077, 0.6934, 0.6331, 0.3845, 0.625, 0.625, 0.563, 0.5479, 0.5628, 0.4808, 0.4425, 0.04547, 0.4425, 0.04554, 0.4441, 0.04376, 0.5725, 0.347, 0.625, 0.1231, 0.625, 0.125, 0.4607, 0.1028, 0.4281, 0.04376, 0.437, 0.03927, 0.4372, 0.03905, 0.4401, 0.04109, 0.503, 0.7056, 0.4589, 0.738, 0.4516, 0.7402, 0.4183, 0.6901, 0.4069, 0.6348, 0.4057, 0.6294, 0.4005, 0.625, 0.625, 0.625, 0.6077, 0.6934, 0.5161, 0.7208, 0.4607, 0.1028, 0.625, 0.125, 0.6276, 0.3471, 0.5282, 0.3162, 0.5205, 0.2528, 0.625, 0.625, 0.754, 0.625, 0.7142, 0.75, 0.4449, 0.3746, 0.6331, 0.3845, 0.5628, 0.4808, 0.4161, 0.4905, 0.375, 0.371, 0.3942, 0.372, 0.3968, 0.4001, 0.3966, 0.4085, 0.3978, 0.4137, 0.4119, 0.4199, 0.4417, 0.3862, 0.4618, 0.3491, 0.468, 0.3417, 0.5213, 0.3291, 0.5282, 0.3162, 0.6276, 0.3471, 0.6331, 0.3845, 0.4449, 0.3529, 0.375, 0.3412, 0.3924, 0.327, 0.3955, 0.3432, 0.3942, 0.3444, 0.625, 0.625, 0.7481, 0.5359, 0.754, 0.625, 0.3311, 0.5924, 0.2835, 0.5009, 0.2838, 0.5, 0.3577, 0.6013, 0.3331, 0.5904, 0.754, 0.625, 0.875, 0.625, 0.875, 0.6269, 0.7142, 0.75, 0.375, 0.3412, 0.318, 0.4137, 0.3623, 0.3609, 0.3924, 0.327, 0.4954, 0.7994, 0.5065, 0.7962, 0.6092, 0.7826, 0.625, 0.8392, 0.4496, 0.8671, 0.4425, 0.8289, 0.4188, 0.8354, 0.4138, 0.8385, 0.415, 0.836, 0.4283, 0.8218, 0.4461, 0.8133, 0.4005, 0.625, 0.383, 0.6122, 0.4055, 0.5763, 0.563, 0.5479, 0.625, 0.625, 0.7481, 0.5359, 0.875, 0.625, 0.754, 0.625, 0.625, 0.8392, 0.875, 0.6269, 0.5725, 0.347, 0.625, 0.125, 0.7481, 0.5359, 0.6276, 0.3471, 0.4496, 0.8671, 0.625, 0.8392, 0.5706, 0.8583, 0.4373, 0.7324, 0.4377, 0.7333, 0.4397, 0.7365, 0.4287, 0.7843, 0.4408, 0.8177, 0.4447, 0.8251, 0.4504, 0.8467, 0.5202, 0.7557, 0.5161, 0.7208, 0.6077, 0.6934, 0.6092, 0.7826, 0.5065, 0.7962, 0.5197, 0.799, 0.4516, 0.7402, 0.4589, 0.738, 0.4469, 0.6333, 0.4505, 0.7497, 0.4222, 0.7186, 0.4221, 0.7184, 0.4183, 0.6901, 0.4516, 0.7402, 0.4505, 0.7497, 0.4283, 0.8218, 0.415, 0.836, 0.4235, 0.7562, 0.563, 0.5479, 0.4055, 0.5763, 0.4161, 0.4905, 0.5628, 0.4808, 0.4055, 0.5763, 0.383, 0.6122, 0.3577, 0.6013, 0.2838, 0.5, 0.3915, 0.5254, 0.6162, 0.6141, 0.7142, 0.75, 0.649, 0.7429, 0.6331, 0.7511, 0.6331, 0.3845, 0.6162, 0.6141, 0.563, 0.5479, 0.5977, 0.433, 0.4569, 0.09141, 0.4542, 0.06762, 0.4681, 0.1003, 0.4832, 0.1418, 0.4926, 0.1578, 0.5149, 0.2101, 0.5191, 0.2209, 0.5725, 0.347, 0.625, 0.1231, 0.625, 0.125, 0.4482, 0.1011, 0.4488, 0.1021, 0.457, 0.1031, 0.4569, 0.09153, 0.4574, 0.6213, 0.6162, 0.6141, 0.6331, 0.7511, 0.4992, 0.743, 0.499, 0.7427, 0.5002, 0.7141, 0.4924, 0.6949, 0.4764, 0.6517, 0.6162, 0.6141, 0.7507, 0.5742, 0.7142, 0.75, 0.471, 0.376, 0.6331, 0.3845, 0.5977, 0.433, 0.4772, 0.4712, 0.6162, 0.6141, 0.7481, 0.5359, 0.7507, 0.5742, 0.7507, 0.5742, 0.875, 0.625, 0.875, 0.6269, 0.7142, 0.75, 0.296, 0.457, 0.2934, 0.4607, 0.3094, 0.442, 0.4932, 0.7514, 0.6092, 0.7826, 0.625, 0.8392, 0.5195, 0.8172, 0.5088, 0.7935, 0.457, 0.567, 0.563, 0.5479, 0.6162, 0.6141, 0.4574, 0.6213, 0.4394, 0.5902, 0.7481, 0.5359, 0.875, 0.625, 0.7507, 0.5742, 0.625, 0.8392, 0.875, 0.6269, 0.5725, 0.347, 0.5244, 0.8147, 0.5195, 0.8172, 0.625, 0.8392, 0.5706, 0.8583, 0.5151, 0.8059, 0.5191, 0.8076, 0.5289, 0.8002, 0.5342, 0.8022, 0.4338, 0.7435, 0.4313, 0.7429, 0.4325, 0.7439, 0.4362, 0.7466, 0.4621, 0.7559, 0.4478, 0.7423, 0.4992, 0.743, 0.6331, 0.7511, 0.6092, 0.7826, 0.4932, 0.7514, 0.4976, 0.745, 0.457, 0.567, 0.4772, 0.4712, 0.5977, 0.433, 0.563, 0.5479, 0.625, 0.625, 0.6898, 0.737, 0.6077, 0.6934, 0.6331, 0.3845, 0.625, 0.625, 0.5628, 0.4808, 0.4343, 0.03309, 0.4315, 0.03083, 0.4364, 0.02556, 0.5725, 0.347, 0.625, 0.1231, 0.625, 0.125, 0.4676, 0.1037, 0.4419, 0.05678, 0.4299, 0.6423, 0.4354, 0.625, 0.625, 0.625, 0.6077, 0.6934, 0.417, 0.6733, 0.4259, 0.6512, 0.4833, 0.2234, 0.4791, 0.1991, 0.4787, 0.1913, 0.4756, 0.1727, 0.4676, 0.1037, 0.625, 0.125, 0.6276, 0.3471, 0.5614, 0.3265, 0.5546, 0.3159, 0.625, 0.625, 0.7036, 0.625, 0.6898, 0.737, 0.6331, 0.3845, 0.5628, 0.4808, 0.5106, 0.4842, 0.5194, 0.4659, 0.5242, 0.4535, 0.5305, 0.4404, 0.531, 0.4002, 0.6276, 0.3471, 0.6331, 0.3845, 0.5268, 0.3705, 0.5346, 0.3637, 0.5551, 0.3428, 0.5614, 0.3265, 0.625, 0.625, 0.7481, 0.5359, 0.7036, 0.625, 0.7036, 0.625, 0.875, 0.625, 0.875, 0.6269, 0.6898, 0.737, 0.5628, 0.4808, 0.625, 0.625, 0.4354, 0.625, 0.4766, 0.547, 0.7481, 0.5359, 0.875, 0.625, 0.7036, 0.625, 0.621, 0.8057, 0.875, 0.6269, 0.5725, 0.347, 0.6276, 0.3471, 0.625, 0.125, 0.7481, 0.5359, 0.3807, 0.8773, 0.621, 0.8057, 0.5706, 0.8583, 0.4293, 0.7248, 0.3792, 0.8672, 0.3818, 0.8284, 0.3838, 0.8208, 0.3817, 0.8346, 0.5106, 0.4842, 0.5628, 0.4808, 0.4766, 0.547, 0.3915, 0.5254, 0.3954, 0.5398, 0.3701, 0.5204, 0.4215, 0.3087, 0.4397, 0.2887, 0.6276, 0.3471, 0.6331, 0.3845, 0.3917, 0.3526, 0.3923, 0.3408, 0.4169, 0.3137, 0.4186, 0.315, 0.2583, 0.5021, 0.4397, 0.2887, 0.3854, 0.3327, 0.3219, 0.4087, 0.2303, 0.525, 0.2422, 0.52, 0.4317, 0.7323, 0.4316, 0.7323, 0.4301, 0.7305, 0.4281, 0.7287, 0.428, 0.7286, 0.4152, 0.7648, 0.4099, 0.7895, 0.4068, 0.7942, 0.4039, 0.797, 0.3827, 0.857, 0.3838, 0.8776, 0.3871, 0.8771, 0.4153, 0.8168, 0.4447, 0.8186, 0.4543, 0.8363, 0.4719, 0.8636, 0.625, 0.8392, 0.5706, 0.8583, 0.4358, 0.731, 0.4344, 0.7318, 0.4341, 0.7321, 0.3867, 0.8763, 0.3871, 0.8771, 0.3838, 0.8776, 0.3838, 0.8695, 0.384, 0.8694, 0.3864, 0.8752, 0.3713, 0.5428, 0.3967, 0.5445, 0.4054, 0.5761, 0.4014, 0.5736, 0.3545, 0.572, 0.3374, 0.5288, 0.4169, 0.3137, 0.3923, 0.3408, 0.3708, 0.3665, 0.4064, 0.6722, 0.4252, 0.6741, 0.4231, 0.6821, 0.3931, 0.7801, 0.3913, 0.7872, 0.3924, 0.7644, 0.3235, 0.4248, 0.3161, 0.4334, 0.3153, 0.435, 0.3572, 0.3857, 0.4397, 0.2887, 0.6331, 0.3845, 0.3887, 0.3435, 0.3854, 0.3327, 0.2967, 0.703, 0.2993, 0.6864, 0.3408, 0.6941, 0.2815, 0.8137, 0.2728, 0.7677, 0.4205, 0.7965, 0.3917, 0.6877, 0.3987, 0.6606, 0.4516, 0.7402, 0.206, 0.7102, 0.3838, 0.8695, 0.3838, 0.8776, 0.2721, 0.7464, 0.3945, 0.7819, 0.4117, 0.8681, 0.4382, 0.0297, 0.4325, 0.09897, 0.3153, 0.435, 0.2168, 0.5425, 0.2835, 0.5009, 0.296, 0.457, 0.4129, 0.2069, 0.4573, 0.2732, 0.4653, 0.3014, 0.471, 0.376, 0.4772, 0.4712, 0.457, 0.567, 0.3374, 0.5288, 0.3708, 0.3665, 0.3923, 0.3408, 0.4011, 0.4202, 0.3537, 0.5165, 0.4013, 0.5391, 0.3996, 0.6061, 0.399, 0.625, 0.3973, 0.6585, 0.3924, 0.7644, 0.3818, 0.8284, 0.3817, 0.8346, 0.3807, 0.8773, 0.26, 0.7481, 0.3853, 0.6948, 0.2147, 0.5948, 0.3219, 0.4087, 0.3854, 0.3327, 0.3887, 0.3717, 0.3701, 0.5204, 0.4131, 0.5148, 0.4145, 0.5746, 0.4059, 0.6236, 0.3987, 0.6606, 0.3408, 0.6941, 0.2982, 0.6895, 0.246, 0.748, 0.6077, 0.6934, 0.621, 0.8057, 0.3807, 0.8773, 0.3817, 0.8346, 0.3838, 0.8208, 0.4172, 0.7106, 0.4194, 0.7013, 0.4172, 0.6782, 0.417, 0.6733, 0.408, 0.706, 0.3949, 0.7143, 0.3848, 0.754, 0.3853, 0.6948, 0.346, 0.6612, 0.273, 0.6494, 0.26, 0.7481, 0.4293, 0.7248, 0.4249, 0.674, 0.3529, 0.6623, 0.3443, 0.7186, 0.4363, 0.2443, 0.4228, 0.2369, 0.4141, 0.2106, 0.4325, 0.09897, 0.625, 0.125, 0.6276, 0.3471, 0.4397, 0.2887, 0.4381, 0.2836, 0.4392, 0.2751, 0.4366, 0.263, 0.439, 0.2595, 0.6331, 0.3845, 0.471, 0.3573, 0.4653, 0.3014, 0.4252, 0.6741, 0.4064, 0.6722, 0.3973, 0.6585, 0.399, 0.625, 0.625, 0.625, 0.6077, 0.6934, 0.5309, 0.6853, 0.5249, 0.6691, 0.5205, 0.655, 0.5122, 0.6408, 0.48, 0.6359, 0.4417, 0.6303, 0.4359, 0.6383, 0.4319, 0.6418, 0.4235, 0.6512, 0.4236, 0.6553, 0.625, 0.625, 0.399, 0.625, 0.3996, 0.6061, 0.5628, 0.4808, 0.4348, 0.6879, 0.4395, 0.6757, 0.6077, 0.6934, 0.621, 0.8057, 0.4117, 0.8681, 0.3945, 0.7819, 0.4306, 0.7002, 0.625, 0.1231, 0.625, 0.125, 0.4325, 0.09897, 0.4382, 0.0297, 0.5725, 0.347, 0.4454, 0.1164, 0.4482, 0.1011, 0.625, 0.125, 0.4573, 0.2732, 0.4129, 0.2069, 0.4096, 0.1969, 0.4224, 0.1845, 0.4347, 0.1678, 0.625, 0.125, 0.7481, 0.5359, 0.4806, 0.3215, 0.4573, 0.2732, 0.2184, 0.5362, 0.246, 0.5, 0.246, 0.5009, 0.2168, 0.5425, 0.563, 0.5479, 0.4145, 0.5746, 0.4131, 0.5148, 0.4161, 0.4905, 0.5977, 0.433])
me_cube_020.materials.append(mat_crystal_001)
me_cube_020.update()

# ---- objects
ob_cube = bpy.data.objects.new('Cube', me_cube_002)
ob_point = bpy.data.objects.new('Point', light_point_001)
ob_camera = bpy.data.objects.new('Camera', cam_camera)
ob_point_001 = bpy.data.objects.new('Point.001', light_point_002)
ob_cube_001 = bpy.data.objects.new('Cube.001', me_cube_020)

# ---- transforms, parenting, visibility, modifiers, constraints
ob_cube.location = (-1.026, 1.372, 0.3174)
ob_cube.rotation_euler = (-0.04333, 0.02047, -0.4573)
ob_cube.scale = (0.2875, 0.2875, 1.062)
_m = ob_cube.modifiers.new('Decimate', 'DECIMATE')
_m.ratio = 0.5138
ob_point.location = (4.622, -0.2205, -0.6728)
ob_point.rotation_euler = (0.6108, 0.1578, -0.1479)
ob_camera.location = (-6.59, -5.642, 5.71)
ob_camera.rotation_euler = (0.9912, 0.07628, -0.9166)
ob_point_001.location = (-1.55, 3.0, 0.3559)
ob_point_001.rotation_euler = (0.6108, 0.1578, -0.1479)
ob_cube_001.location = (2.345, -0.5993, -0.9933)
ob_cube_001.rotation_euler = (-0.04333, 0.02047, -2.315)
ob_cube_001.scale = (0.2875, 0.2875, 1.062)
_m = ob_cube_001.modifiers.new('Decimate', 'DECIMATE')
_m.ratio = 0.5138

# ---- collection membership
col_collection.objects.link(ob_cube)
col_collection.objects.link(ob_point)
col_collection.objects.link(ob_camera)
col_collection.objects.link(ob_point_001)
col_collection.objects.link(ob_cube_001)

# ---- scene / render settings (as saved in the file)
scene.camera = ob_camera
scene.frame_start = 1; scene.frame_end = 250; scene.frame_set(5)
scene.render.engine = 'CYCLES'
scene.render.film_transparent = True
scene.cycles.time_limit = 180.0
scene.cycles.sampling_pattern = 'TABULATED_SOBOL'
scene.eevee.use_gtao = True
scene.eevee.ray_tracing_options.trace_max_roughness = 0.0
scene.eevee.use_raytracing = True
bpy.context.view_layer.update()

